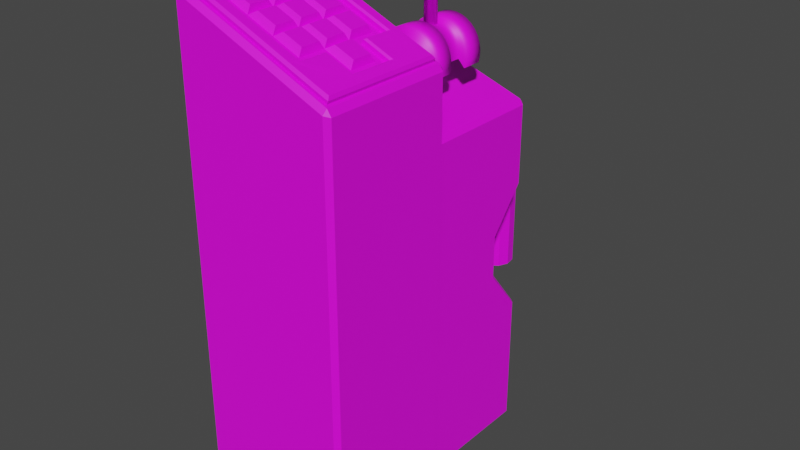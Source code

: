 # Source: key_pad.blend  (saved by Blender 2.93.20; exported with 4.5.12 LTS)
import bpy
from mathutils import Matrix  # noqa: F401  (used for matrix-valued properties, if any)

bpy.ops.wm.read_factory_settings(use_empty=True)
scene = bpy.context.scene
scene.name = 'Scene'

# ---- collections
col_collection = bpy.data.collections.new('Collection'); scene.collection.children.link(col_collection)

# ---- images (referenced by path relative to the original .blend; pixels are not part of the script)
import os
ASSET_DIR = os.environ.get("B2B_ASSET_DIR", "")  # directory of the original .blend (textures are referenced by path, not embedded)
HERE = os.path.dirname(os.path.abspath(__file__))  # packed textures are extracted next to this script under _unpacked/

def load_image(name, relpath, width, height, colorspace="sRGB"):
    """Load a texture the original file referenced (path relative to the .blend, or extracted next to this script)."""
    p = next((c for c in (os.path.join(HERE, relpath), os.path.join(ASSET_DIR, relpath)) if relpath and os.path.exists(c)), "")
    if p:
        img = bpy.data.images.load(p, check_existing=True)
        img.name = name
    else:  # same state as the original file: an image datablock whose file is absent (Cycles renders it pink)
        img = bpy.data.images.new(name, width, height)
        img.source = "FILE"
        img.filepath = "//" + (relpath or name)
    img.colorspace_settings.name = colorspace
    return img
img_checker_1024_jpg = load_image('Checker_1024.jpg', 'Checker_1024.jpg', 1024, 1024, 'sRGB')

# ---- materials (node trees are filled in below, after node groups)
mat_material_001 = bpy.data.materials.new('Material.001')
mat_material_001.use_transparent_shadow = False

# ---- material node trees
mat_material_001.use_nodes = True; mat_material_001.node_tree.nodes.clear()
_N = mat_material_001.node_tree.nodes; _L = mat_material_001.node_tree.links
n0 = _N.new('ShaderNodeBsdfPrincipled'); n0.name = 'Principled BSDF'; n0.location = (10, 300)
n0.distribution = 'GGX'
n0.subsurface_method = 'BURLEY'
n0.inputs[3].default_value = 1.45
n0.inputs[27].default_value = (0.0, 0.0, 0.0, 1.0)
n0.inputs[28].default_value = 1.0
n1 = _N.new('ShaderNodeOutputMaterial'); n1.name = 'Material Output'; n1.location = (300, 300)
n2 = _N.new('ShaderNodeTexImage'); n2.name = 'Image Texture'; n2.location = (-280, 270)
n2.image = img_checker_1024_jpg
_L.new(n0.outputs[0], n1.inputs[0])
_L.new(n2.outputs[0], n0.inputs[0])
n1.is_active_output = True

# ---- world
world_world = bpy.data.worlds.new('World'); scene.world = world_world
world_world.use_nodes = True; world_world.node_tree.nodes.clear()
_N = world_world.node_tree.nodes; _L = world_world.node_tree.links
n0 = _N.new('ShaderNodeOutputWorld'); n0.name = 'World Output'; n0.location = (300, 300)
n1 = _N.new('ShaderNodeBackground'); n1.name = 'Background'; n1.location = (10, 300)
n1.inputs[0].default_value = (0.05088, 0.05088, 0.05088, 1.0)
_L.new(n1.outputs[0], n0.inputs[0])
n0.is_active_output = True
world_world.color = (0.05088, 0.05088, 0.05088)
world_world.use_sun_shadow = False
world_world.sun_shadow_jitter_overblur = 0.0

# ---- meshes
me_cube_002 = bpy.data.meshes.new('Cube.002')
me_cube_002.from_pydata([(-0.1746, -0.1474, 1.205), (-0.1746, 0.1474, 1.205), (0.1746, -0.1474, 1.057), (0.1746, 0.1474, 1.057), (-0.1907, 0.09888, 0.008153), (-0.1907, -0.09888, 0.008153), (-0.1746, -0.09888, 1.205), (-0.1746, -0.03296, 1.205), (-0.1746, 0.03296, 1.205), (-0.1746, 0.09888, 1.205), (0.1907, -0.09888, 0.008153), (0.1907, 0.09888, 0.008153), (0.1746, 0.09888, 1.057), (0.1746, 0.03296, 1.057), (0.1746, -0.03296, 1.057), (0.1746, -0.09888, 1.057), (0.1271, 0.198, 0.04138), (0.08225, 0.1648, 0.008153), (-4.122e-09, 0.1648, 0.008153), (-0.08303, 0.1648, 0.008153), (-0.1271, 0.1648, 0.008153), (-0.1271, 0.1474, 1.185), (-0.06355, 0.1474, 1.158), (4.122e-09, 0.1474, 1.131), (0.06355, 0.1474, 1.104), (0.1271, 0.1474, 1.077), (-0.1271, -0.1648, 0.008153), (0.1271, -0.1648, 0.008153), (0.1271, -0.1474, 1.077), (0.06355, -0.1474, 1.104), (-6.053e-10, -0.1474, 1.131), (-0.06355, -0.1474, 1.158), (-0.1271, -0.1474, 1.185), (-0.1271, 0.09888, 1.185), (-0.06355, 0.1163, 1.158), (4.122e-09, 0.1163, 1.131), (0.07961, 0.1163, 1.097), (-0.1271, 0.03296, 1.185), (-0.06355, 0.03296, 1.158), (4.122e-09, 0.03296, 1.131), (0.07961, 0.0504, 1.097), (0.1271, 0.03296, 1.077), (-0.1271, -0.03296, 1.185), (-0.06355, -0.03296, 1.158), (4.122e-09, -0.03296, 1.131), (0.07961, -0.0504, 1.097), (0.1271, -0.03296, 1.077), (-0.1271, -0.09888, 1.185), (-0.06355, -0.1163, 1.158), (6.053e-10, -0.1163, 1.131), (0.07961, -0.1163, 1.097), (0.06096, -0.04328, 1.121), (0.01641, -0.04328, 1.14), (0.01641, -0.08856, 1.14), (0.06096, -0.08856, 1.121), (-0.002592, -0.04328, 1.148), (-0.04714, -0.04328, 1.167), (-0.04714, -0.08856, 1.167), (-0.002592, -0.08856, 1.148), (-0.06614, -0.04328, 1.175), (-0.1107, -0.04328, 1.194), (-0.1107, -0.08856, 1.194), (-0.06614, -0.08856, 1.175), (0.1245, 0.02264, 1.094), (0.07996, 0.02264, 1.113), (0.07996, -0.02264, 1.113), (0.1245, -0.02264, 1.094), (0.06096, 0.02264, 1.121), (0.01641, 0.02264, 1.14), (0.01641, -0.02264, 1.14), (0.06096, -0.02264, 1.121), (-0.002592, 0.02264, 1.148), (-0.04714, 0.02264, 1.167), (-0.04714, -0.02264, 1.167), (-0.002592, -0.02264, 1.148), (-0.06614, 0.02264, 1.175), (-0.1107, 0.02264, 1.194), (-0.1107, -0.02264, 1.194), (-0.06614, -0.02264, 1.175), (0.06096, 0.08856, 1.121), (0.01641, 0.08856, 1.14), (0.01641, 0.04328, 1.14), (0.06096, 0.04328, 1.121), (-0.002592, 0.08856, 1.148), (-0.04714, 0.08856, 1.167), (-0.04714, 0.04328, 1.167), (-0.002592, 0.04328, 1.148), (-0.06614, 0.08856, 1.175), (-0.1107, 0.08856, 1.194), (-0.1107, 0.04328, 1.194), (-0.06614, 0.04328, 1.175), (-0.1432, 0.1163, 1.191), (-0.06355, 0.09888, 1.158), (4.122e-09, 0.09888, 1.131), (0.06355, 0.09888, 1.104), (0.06355, 0.03296, 1.104), (0.1432, 0.0504, 1.07), (0.06355, -0.03296, 1.104), (0.1432, -0.0504, 1.07), (-0.1432, -0.1163, 1.191), (-0.06355, -0.09888, 1.158), (4.122e-09, -0.09888, 1.131), (0.06355, -0.09888, 1.104), (-0.1432, -0.03296, 1.191), (-0.1432, 0.03296, 1.191), (0.1324, 0.09888, 1.089), (0.1324, -0.09888, 1.089), (0.1468, 0.0504, 1.079), (0.1524, 0.05468, 1.081), (0.1524, -0.05468, 1.081), (0.1468, -0.0504, 1.079), (-0.1418, 0.1206, 1.206), (-0.1395, 0.1163, 1.2), (0.08323, 0.1163, 1.106), (0.08884, 0.1206, 1.108), (-0.1395, 0.03296, 1.2), (-0.1418, 0.03296, 1.206), (-0.1395, -0.03296, 1.2), (-0.1418, -0.03296, 1.206), (-0.1395, -0.1163, 1.2), (-0.1418, -0.1206, 1.206), (0.08884, -0.1206, 1.108), (0.08323, -0.1163, 1.106), (0.003617, 0.1163, 1.139), (0.005287, 0.1206, 1.143), (-0.05994, 0.1163, 1.166), (-0.05826, 0.1206, 1.17), (0.005287, -0.1206, 1.143), (0.003617, -0.1163, 1.139), (-0.05826, -0.1206, 1.17), (-0.05994, -0.1163, 1.166), (0.08884, 0.05468, 1.108), (0.08323, 0.0504, 1.106), (0.08323, -0.0504, 1.106), (0.08884, -0.05468, 1.108), (0.1743, 0.09888, 1.072), (0.1775, 0.09888, 1.064), (0.1743, 0.03739, 1.072), (0.1775, 0.03296, 1.064), (0.1743, -0.03739, 1.072), (0.1775, -0.03296, 1.064), (0.1775, -0.09888, 1.064), (0.1743, -0.09888, 1.072), (-0.1717, 0.09888, 1.212), (-0.1637, 0.1033, 1.215), (-0.1637, 0.03296, 1.215), (-0.1717, 0.03296, 1.212), (-0.1637, -0.03296, 1.215), (-0.1717, -0.03296, 1.212), (-0.1637, -0.1033, 1.215), (-0.1717, -0.09888, 1.212), (0.13, 0.1474, 1.084), (0.1324, 0.1413, 1.089), (0.07339, 0.1413, 1.114), (0.06646, 0.1474, 1.111), (0.005287, 0.1413, 1.143), (0.002912, 0.1474, 1.138), (-0.05826, 0.1413, 1.17), (-0.06064, 0.1474, 1.165), (-0.1264, 0.1413, 1.199), (-0.1242, 0.1474, 1.192), (0.1324, -0.1413, 1.089), (0.13, -0.1474, 1.084), (0.07339, -0.1413, 1.114), (0.06646, -0.1474, 1.111), (0.005287, -0.1413, 1.143), (0.002912, -0.1474, 1.138), (-0.05826, -0.1413, 1.17), (-0.06064, -0.1474, 1.165), (-0.1242, -0.1474, 1.192), (-0.1264, -0.1413, 1.199), (-0.1637, 0.1413, 1.215), (-0.1717, 0.1474, 1.212), (0.1743, 0.1413, 1.072), (0.1775, 0.1474, 1.064), (0.1743, -0.1413, 1.072), (0.1775, -0.1474, 1.064), (-0.1637, -0.1413, 1.215), (-0.1717, -0.1474, 1.212), (-0.1799, -0.1648, 0.008153), (-0.1907, -0.1541, 0.008153), (-0.1907, 0.1541, 0.008153), (-0.1799, 0.1648, 0.008153), (0.1907, -0.1541, 0.008153), (0.1799, -0.1648, 0.008153), (0.1799, 0.1648, 0.008153), (0.1907, 0.1541, 0.008153), (-0.1907, 0.09888, 1.201), (-0.1808, 0.09888, 1.207), (-0.1808, 0.1541, 1.207), (-0.1799, 0.1648, 1.195), (-0.1907, 0.1541, 1.201), (0.1271, 0.1648, 1.065), (0.1271, 0.1541, 1.077), (0.1808, 0.1541, 1.054), (0.1907, 0.1541, 1.039), (0.1799, 0.1648, 1.043), (0.1907, -0.09888, 1.039), (0.1808, -0.09888, 1.054), (0.1808, -0.1541, 1.054), (0.1799, -0.1648, 1.043), (0.1907, -0.1541, 1.039), (-0.1271, -0.1648, 1.173), (-0.1271, -0.1541, 1.185), (-0.1907, -0.1541, 1.201), (-0.1799, -0.1648, 1.195), (-0.1808, -0.1541, 1.207), (-0.1808, -0.09888, 1.207), (-0.1907, -0.09888, 1.201), (-0.1808, -0.03296, 1.207), (-0.1907, -0.03296, 1.201), (-0.1808, 0.03296, 1.207), (-0.1907, 0.03296, 1.201), (0.1808, 0.09888, 1.054), (0.1907, 0.09888, 1.039), (0.1808, 0.03296, 1.054), (0.1907, 0.03296, 1.039), (0.1808, -0.03296, 1.054), (0.1907, -0.03296, 1.039), (-0.1271, 0.1541, 1.185), (-0.1271, 0.1648, 1.173), (-0.06355, 0.1541, 1.158), (-0.06355, 0.1648, 1.146), (4.122e-09, 0.1541, 1.131), (3.919e-09, 0.1648, 1.119), (0.06355, 0.1541, 1.104), (0.06355, 0.1648, 1.092), (0.1271, -0.1541, 1.077), (0.1271, -0.1648, 1.065), (0.06355, -0.1541, 1.104), (0.06355, -0.1648, 1.092), (-1.958e-09, -0.1541, 1.131), (-3.919e-09, -0.1648, 1.119), (-0.06355, -0.1541, 1.158), (-0.06355, -0.1648, 1.146), (-0.1799, -0.1648, 0.9598), (-0.1907, -0.1541, 0.9642), (-0.1799, 0.1648, 0.9598), (-0.1907, 0.1541, 0.9642), (0.1907, 0.1541, 0.8347), (0.1799, 0.1648, 0.8376), (0.1799, -0.1648, 0.8376), (0.1907, -0.1541, 0.8347), (0.06355, 0.1648, 0.8772), (-0.06355, 0.1648, 0.9203), (2.324e-09, 0.1648, 0.8987), (-0.1799, 0.1648, 0.7505), (0.1907, 0.1541, 0.6484), (-0.1271, 0.1648, 0.7369), (-0.1907, 0.1541, 0.7539), (0.1799, 0.1648, 0.6507), (0.1271, 0.198, 0.6643), (-0.0603, 0.3682, 0.6817), (-0.004189, 0.3682, 0.6707), (0.05761, 0.3682, 0.6575), (-0.1907, -0.1541, 0.375), (-0.1799, 0.1648, 0.3616), (0.1907, 0.1541, 0.3253), (0.1799, -0.1648, 0.3264), (-0.1271, 0.1648, 0.3548), (-0.0603, 0.3682, 0.3729), (0.002161, 0.3682, 0.3665), (-0.1799, -0.1648, 0.3733), (-0.1907, 0.1541, 0.3633), (0.1799, 0.1648, 0.3264), (0.1907, -0.1541, 0.3253), (0.1271, 0.198, 0.3333), (0.05761, 0.3682, 0.3607), (-0.1907, 0.1541, 0.4956), (-0.1907, 0.1541, 0.6162), (0.1799, 0.1648, 0.4311), (0.1799, 0.1648, 0.5357), (0.1271, 0.198, 0.4402), (0.1271, 0.198, 0.5471), (-0.1799, 0.1648, 0.6134), (-0.1799, 0.1648, 0.4934), (0.1907, 0.1541, 0.5338), (0.1907, 0.1541, 0.4296), (-0.1271, 0.1648, 0.602), (-0.1271, 0.1648, 0.4842), (-0.002073, 0.3682, 0.5693), (4.394e-05, 0.3682, 0.4679), (0.05761, 0.3682, 0.4596), (0.05761, 0.3682, 0.5585), (-0.0603, 0.3682, 0.5788), (-0.0603, 0.3682, 0.4758), (-0.118, 0.1648, 0.9388), (-0.1271, 0.1648, 0.9323), (-0.1362, 0.1648, 0.945), (-0.1271, 0.1648, 0.9515), (0.1271, 0.198, 0.8127), (0.118, 0.1648, 0.8587), (0.1271, 0.1648, 0.8652), (0.1362, 0.1648, 0.8525), (0.1271, 0.4982, 0.04138), (-0.1271, 0.5322, 0.008153), (-0.1271, 0.5322, 0.9323), (-0.118, 0.5322, 0.9388), (-0.06355, 0.5322, 0.9203), (2.324e-09, 0.5322, 0.8987), (0.118, 0.5322, 0.8587), (0.1271, 0.4982, 0.8127), (0.06355, 0.5322, 0.8772), (-0.1271, 0.5322, 0.7369), (0.1271, 0.4982, 0.6762), (-0.1271, 0.5322, 0.3548), (0.1271, 0.4982, 0.3215), (0.06321, 0.5318, 0.3427), (0.08377, 0.5421, 0.3201), (0.0632, 0.5316, 0.6697), (0.08585, 0.5427, 0.6841), (-0.06336, 0.5318, 0.7021), (-0.08452, 0.5418, 0.7304), (0.002989, 0.5418, 0.7078), (-0.000243, 0.5317, 0.6859), (-0.06337, 0.5319, 0.359), (-0.08452, 0.5418, 0.3398), (-0.001323, 0.5418, 0.3289), (0.0001241, 0.5318, 0.3508), (0.1271, 0.4108, 0.4284), (0.1271, 0.4108, 0.559), (0.06287, 0.4445, 0.4522), (0.08448, 0.4542, 0.4493), (0.08448, 0.4553, 0.5581), (0.06287, 0.4446, 0.5606), (-0.1271, 0.5322, 0.602), (-0.1271, 0.5322, 0.4842), (-0.06337, 0.5319, 0.5877), (-0.08452, 0.5418, 0.5904), (-0.08452, 0.5418, 0.4749), (-0.06337, 0.5319, 0.4734), (0.08341, 0.5418, 0.008153), (-4.122e-09, 0.5418, 0.008153), (-0.0846, 0.5418, 0.008153), (-0.1175, 0.5418, 0.3535), (-0.1175, 0.5418, 0.008153), (0.1176, 0.5418, 0.6565), (0.1176, 0.5418, 0.8487), (0.06355, 0.5418, 0.867), (2.25e-09, 0.5418, 0.8886), (-0.06355, 0.5418, 0.9102), (-0.1175, 0.5418, 0.9285), (-0.1175, 0.5418, 0.7344), (0.1175, 0.4545, 0.5492), (0.07355, 0.5423, 0.6758), (0.07311, 0.4545, 0.5588), (-0.07315, 0.5418, 0.7157), (8.62e-10, 0.5418, 0.6968), (-0.1175, 0.5418, 0.4826), (-0.07315, 0.5418, 0.3497), (-0.07315, 0.5418, 0.4749), (0.1175, 0.5418, 0.008153), (0.1175, 0.5418, 0.332), (0.07289, 0.5417, 0.3339), (-1.719e-09, 0.5418, 0.3402), (0.1175, 0.4545, 0.4419), (0.07311, 0.4545, 0.4496), (-0.1175, 0.5418, 0.5999), (-0.07315, 0.5418, 0.5904), (0.1271, 0.1648, 0.5471), (0.1271, 0.1648, 0.6643), (0.1271, 0.1648, 0.008153), (0.1271, 0.1648, 0.3333), (0.1271, 0.1648, 0.4402), (0.1271, 0.1648, 0.846), (0.1271, 0.5314, 0.846), (0.1271, 0.5314, 0.654), (0.1271, 0.444, 0.5471), (0.1271, 0.5314, 0.3333), (0.1271, 0.5314, 0.008153), (0.1271, 0.444, 0.4402), (0.08568, 0.5427, 0.6707), (0.08385, 0.5419, 0.3335), (-0.08452, 0.5418, 0.3507), (0.1271, 0.5314, 0.6796), (0.1176, 0.5418, 0.6815)], [], [(241, 200, 228), (9, 1, 189, 188), (239, 195, 214), (248, 287, 296, 303), (197, 201, 242), (103, 104, 115, 117), (139, 109, 106, 142), (32, 31, 168, 169), (137, 108, 109, 139), (159, 171, 144, 111), (243, 291, 300, 302), (361, 185, 186, 11), (13, 14, 217, 215), (21, 22, 221, 219), (2, 28, 227, 199), (202, 205, 235), (7, 8, 211, 209), (12, 13, 215, 213), (1, 21, 219, 189), (20, 19, 18, 17, 361, 11, 10, 27, 26, 5, 4), (187, 191, 238), (91, 34, 125, 112), (135, 105, 108, 137), (51, 52, 53, 54), (55, 56, 57, 58), (59, 60, 61, 62), (129, 120, 170, 167), (63, 64, 65, 66), (67, 68, 69, 70), (71, 72, 73, 74), (75, 76, 77, 78), (25, 24, 154, 151), (8, 7, 148, 146), (79, 80, 81, 82), (83, 84, 85, 86), (87, 88, 89, 90), (127, 129, 167, 165), (7, 6, 150, 148), (116, 145, 147, 118), (121, 127, 165, 163), (173, 152, 105, 135), (118, 147, 149, 120), (30, 29, 164, 166), (6, 0, 178, 150), (120, 149, 177, 170), (106, 121, 163, 161), (236, 204, 208), (10, 183, 184, 27), (29, 30, 231, 229), (30, 31, 233, 231), (0, 6, 207, 206), (181, 182, 20, 4), (22, 23, 223, 221), (23, 24, 225, 223), (28, 29, 229, 227), (3, 12, 213, 194), (97, 44, 52, 51), (44, 101, 53, 52), (101, 102, 54, 53), (102, 97, 51, 54), (44, 43, 56, 55), (43, 100, 57, 56), (100, 101, 58, 57), (101, 44, 55, 58), (43, 42, 60, 59), (42, 47, 61, 60), (47, 100, 62, 61), (100, 43, 59, 62), (41, 95, 64, 63), (95, 97, 65, 64), (97, 46, 66, 65), (46, 41, 63, 66), (95, 39, 68, 67), (39, 44, 69, 68), (44, 97, 70, 69), (97, 95, 67, 70), (39, 38, 72, 71), (38, 43, 73, 72), (43, 44, 74, 73), (44, 39, 71, 74), (38, 37, 76, 75), (37, 42, 77, 76), (42, 43, 78, 77), (43, 38, 75, 78), (94, 93, 80, 79), (93, 39, 81, 80), (39, 95, 82, 81), (95, 94, 79, 82), (93, 92, 84, 83), (92, 38, 85, 84), (38, 39, 86, 85), (39, 93, 83, 86), (92, 33, 88, 87), (33, 37, 89, 88), (37, 38, 90, 89), (38, 92, 87, 90), (8, 9, 188, 211), (24, 25, 193, 225), (14, 15, 198, 217), (31, 32, 203, 233), (6, 7, 209, 207), (15, 2, 199, 198), (25, 3, 194, 193), (286, 244, 298, 297), (244, 222, 224, 245), (245, 224, 226, 243), (360, 364, 293, 240, 250), (32, 0, 206, 203), (34, 91, 33, 92), (35, 34, 92, 93), (36, 35, 93, 94), (96, 40, 95, 41), (45, 98, 46, 97), (99, 48, 100, 47), (48, 49, 101, 100), (49, 50, 102, 101), (50, 45, 97, 102), (103, 99, 47, 42), (98, 96, 41, 46), (104, 103, 42, 37), (40, 36, 94, 95), (91, 104, 37, 33), (0, 32, 169, 178), (21, 1, 172, 160), (9, 8, 146, 143), (99, 103, 117, 119), (48, 99, 119, 130), (109, 134, 121, 106), (104, 91, 112, 115), (96, 98, 110, 107), (105, 114, 131, 108), (98, 45, 133, 110), (13, 12, 136, 138), (155, 157, 126, 124), (35, 36, 113, 123), (34, 35, 123, 125), (36, 40, 132, 113), (2, 15, 141, 176), (31, 30, 166, 168), (45, 50, 122, 133), (49, 48, 130, 128), (29, 28, 162, 164), (142, 106, 161, 175), (14, 13, 138, 140), (28, 2, 176, 162), (15, 14, 140, 141), (157, 159, 111, 126), (111, 144, 145, 116), (152, 153, 114, 105), (22, 21, 160, 158), (24, 23, 156, 154), (153, 155, 124, 114), (1, 9, 143, 172), (23, 22, 158, 156), (3, 25, 151, 174), (50, 49, 128, 122), (112, 125, 126, 111), (125, 123, 124, 126), (123, 113, 114, 124), (132, 107, 108, 131), (134, 109, 110, 133), (120, 129, 130, 119), (129, 127, 128, 130), (127, 121, 122, 128), (133, 122, 121, 134), (118, 120, 119, 117), (107, 110, 109, 108), (116, 118, 117, 115), (113, 132, 131, 114), (111, 116, 115, 112), (40, 96, 107, 132), (144, 171, 172, 143), (152, 173, 174, 151), (142, 175, 176, 141), (170, 177, 178, 169), (177, 149, 150, 178), (149, 147, 148, 150), (147, 145, 146, 148), (145, 144, 143, 146), (173, 135, 136, 174), (135, 137, 138, 136), (137, 139, 140, 138), (139, 142, 141, 140), (171, 159, 160, 172), (159, 157, 158, 160), (157, 155, 156, 158), (155, 153, 154, 156), (153, 152, 151, 154), (175, 161, 162, 176), (161, 163, 164, 162), (163, 165, 166, 164), (165, 167, 168, 166), (167, 170, 169, 168), (12, 3, 174, 136), (189, 190, 191), (194, 195, 196), (199, 200, 201), (204, 205, 206), (235, 205, 204, 236), (188, 189, 191, 187), (256, 182, 181, 263), (193, 194, 196, 192), (257, 186, 185, 264), (198, 199, 201, 197), (258, 184, 183, 265), (203, 206, 205, 202), (206, 207, 208, 204), (207, 209, 210, 208), (209, 211, 212, 210), (211, 188, 187, 212), (194, 213, 214, 195), (213, 215, 216, 214), (215, 217, 218, 216), (217, 198, 197, 218), (189, 219, 220, 190), (219, 221, 222, 220), (221, 223, 224, 222), (223, 225, 226, 224), (225, 193, 192, 226), (199, 227, 228, 200), (227, 229, 230, 228), (229, 231, 232, 230), (231, 233, 234, 232), (233, 203, 202, 234), (5, 26, 179, 180), (200, 241, 242, 201), (195, 239, 240, 196), (190, 237, 238, 191), (237, 190, 220, 289, 288), (18, 19, 333, 332), (245, 243, 302, 299), (293, 292, 192, 196, 240), (243, 226, 192, 292, 291), (278, 248, 303, 325), (337, 375, 310, 338), (244, 245, 299, 298), (341, 340, 312, 342), (322, 355, 352, 372), (290, 251, 304, 301), (312, 340, 339, 313), (17, 18, 332, 331), (246, 237, 288, 287, 248), (329, 348, 357, 328), (251, 273, 320, 304), (284, 252, 253, 280), (280, 253, 254, 283), (259, 279, 326, 305), (274, 246, 248, 278), (359, 360, 250, 271), (361, 17, 331, 351, 369), (239, 247, 250, 240), (237, 246, 249, 238), (179, 262, 255, 180), (180, 255, 5), (4, 263, 181), (26, 262, 179), (361, 362, 264, 185), (10, 265, 183), (182, 256, 259, 20), (186, 257, 11), (184, 258, 27), (266, 16, 294, 306), (261, 267, 307, 318), (260, 261, 318, 315), (20, 259, 305, 295), (19, 20, 295, 335, 333), (317, 332, 333, 316), (277, 257, 264, 270), (275, 256, 263, 268), (254, 253, 314, 309), (252, 284, 327, 311), (253, 252, 311, 314), (328, 357, 342, 312), (267, 282, 321, 307), (285, 260, 315, 330), (283, 254, 309, 324), (279, 278, 325, 326), (246, 274, 269, 249), (274, 275, 268, 269), (247, 276, 271, 250), (276, 277, 270, 271), (241, 258, 265, 242), (282, 283, 324, 321), (262, 235, 236, 255), (258, 241, 228, 230, 232, 234, 202, 235, 262, 26, 27), (277, 276, 247, 239, 214, 216, 218, 197, 242, 265, 10, 11, 257), (255, 236, 208, 210, 212, 187, 238, 249, 269, 268, 263, 4, 5), (362, 363, 270, 264), (363, 359, 271, 270), (256, 275, 279, 259), (275, 274, 278, 279), (272, 266, 306, 319), (273, 272, 319, 320), (261, 281, 282, 267), (281, 280, 283, 282), (260, 285, 281, 261), (285, 284, 280, 281), (323, 343, 355, 322), (284, 285, 330, 327), (353, 372, 308, 317, 354), (286, 287, 288, 289), (364, 291, 292, 293), (341, 296, 297), (300, 365, 337), (300, 291, 364, 365), (334, 335, 295, 305), (336, 375, 374, 366), (302, 300, 337, 338), (299, 302, 338, 339), (298, 299, 339, 340), (297, 298, 340, 341), (296, 287, 286, 297), (341, 342, 303, 296), (343, 336, 366, 367), (324, 309, 344, 345), (346, 347, 314, 311), (347, 344, 309, 314), (348, 334, 305, 326), (330, 315, 349, 350), (351, 352, 368, 369), (318, 307, 353, 354), (315, 318, 354, 349), (352, 355, 370, 368), (355, 343, 367, 370), (307, 321, 356, 353), (321, 324, 345, 356), (342, 357, 325, 303), (357, 348, 326, 325), (311, 327, 358, 346), (327, 330, 350, 358), (286, 289, 220, 222, 244), (313, 339, 338, 310), (313, 310, 371, 344, 347), (374, 304, 366), (312, 313, 347, 346), (322, 372, 353, 356), (323, 322, 356, 345), (328, 312, 346, 358), (329, 328, 358, 350), (316, 373, 349, 354, 317), (308, 331, 332, 317), (273, 251, 360, 359), (16, 266, 362, 361), (266, 272, 363, 362), (272, 273, 359, 363), (290, 301, 365, 364), (301, 304, 374, 365), (306, 294, 369, 368), (319, 306, 368, 370), (320, 319, 370, 367), (251, 290, 364, 360), (294, 16, 361, 369), (371, 336, 343, 323), (344, 371, 323, 345), (372, 352, 351, 331, 308), (334, 373, 316, 333, 335), (373, 334, 348, 329), (349, 373, 329, 350), (310, 375, 336, 371), (374, 375, 337, 365), (366, 304, 320, 367)])
_uv = me_cube_002.uv_layers.new(name='UVMap')
_uv.uv.foreach_set('vector', [0.2397, 0.5569, 0.1738, 0.5531, 0.1676, 0.5357, 0.1288, 0.3482, 0.1297, 0.3326, 0.132, 0.3306, 0.131, 0.3483, 0.2347, 0.6608, 0.169, 0.657, 0.17, 0.6393, 0.9998, 0.2345, 0.9998, 0.2974, 0.8817, 0.2974, 0.8817, 0.2345, 0.1737, 0.5758, 0.1747, 0.5581, 0.2404, 0.5619, 0.6733, 0.761, 0.6945, 0.761, 0.6945, 0.7639, 0.6733, 0.7639, 0.1595, 0.5948, 0.1521, 0.5888, 0.146, 0.5742, 0.1606, 0.575, 0.05841, 0.5503, 0.08058, 0.5516, 0.08044, 0.554, 0.05827, 0.5527, 0.1581, 0.6188, 0.1501, 0.6239, 0.1521, 0.5888, 0.1595, 0.5948, 0.05127, 0.6461, 0.03825, 0.6453, 0.03896, 0.6331, 0.04627, 0.6391, 0.9998, 0.3627, 0.9998, 0.3812, 0.8817, 0.3812, 0.8817, 0.3627, 0.6211, 0.3554, 0.638, 0.3564, 0.6413, 0.36, 0.6403, 0.3777, 0.1633, 0.6177, 0.1645, 0.5965, 0.1667, 0.5966, 0.1655, 0.6178, 0.1131, 0.3316, 0.09097, 0.3303, 0.09109, 0.3282, 0.1133, 0.3295, 0.00243, 0.4202, 0.01899, 0.4212, 0.01887, 0.4233, 0.0001509, 0.4222, 0.1377, 0.4521, 0.1315, 0.4347, 0.2072, 0.4391, 0.1263, 0.3905, 0.1276, 0.3693, 0.1297, 0.3695, 0.1285, 0.3906, 0.1621, 0.6388, 0.1633, 0.6177, 0.1655, 0.6178, 0.1642, 0.639, 0.1297, 0.3326, 0.1131, 0.3316, 0.1133, 0.3295, 0.132, 0.3306, 0.5394, 0.3507, 0.5536, 0.3515, 0.5803, 0.353, 0.6067, 0.3546, 0.6211, 0.3554, 0.6403, 0.3777, 0.6366, 0.4413, 0.6149, 0.4613, 0.5333, 0.4565, 0.5141, 0.4342, 0.5178, 0.3707, 0.1348, 0.3485, 0.1358, 0.3308, 0.2118, 0.3352, 0.7214, 0.761, 0.7214, 0.7331, 0.7243, 0.7331, 0.7243, 0.761, 0.1569, 0.6385, 0.1423, 0.6377, 0.1501, 0.6239, 0.1581, 0.6188, 0.7735, 0.7148, 0.7735, 0.7304, 0.7589, 0.7304, 0.7589, 0.7148, 0.7735, 0.742, 0.7735, 0.7576, 0.7589, 0.7576, 0.7589, 0.742, 0.7735, 0.7693, 0.7735, 0.7848, 0.7589, 0.7848, 0.7589, 0.7693, 0.07989, 0.5634, 0.05075, 0.5617, 0.05652, 0.5553, 0.08028, 0.5567, 0.747, 0.6616, 0.747, 0.6772, 0.7324, 0.6772, 0.7324, 0.6616, 0.747, 0.6888, 0.747, 0.7044, 0.7324, 0.7044, 0.7324, 0.6888, 0.747, 0.7161, 0.747, 0.7316, 0.7324, 0.7316, 0.7324, 0.7161, 0.747, 0.7433, 0.747, 0.7589, 0.7324, 0.7589, 0.7324, 0.7433, 0.1412, 0.6565, 0.1191, 0.6552, 0.1192, 0.6528, 0.1414, 0.6541, 0.0351, 0.6102, 0.03633, 0.5891, 0.03873, 0.5892, 0.0375, 0.6104, 0.7855, 0.758, 0.7855, 0.7425, 0.8, 0.7425, 0.8, 0.758, 0.7855, 0.7308, 0.7855, 0.7152, 0.8, 0.7152, 0.8, 0.7308, 0.7324, 0.7868, 0.7324, 0.7713, 0.747, 0.7713, 0.747, 0.7868, 0.1021, 0.5646, 0.07989, 0.5634, 0.08028, 0.5567, 0.1024, 0.558, 0.03633, 0.5891, 0.03755, 0.5679, 0.03995, 0.568, 0.03873, 0.5892, 0.0479, 0.611, 0.04027, 0.6105, 0.04149, 0.5894, 0.04912, 0.5898, 0.1312, 0.5663, 0.1021, 0.5646, 0.1024, 0.558, 0.1262, 0.5594, 0.1561, 0.6521, 0.1415, 0.6513, 0.1423, 0.6377, 0.1569, 0.6385, 0.04912, 0.5898, 0.04149, 0.5894, 0.0428, 0.5668, 0.05075, 0.5617, 0.1027, 0.5528, 0.1249, 0.5541, 0.1248, 0.5565, 0.1026, 0.5552, 0.03755, 0.5679, 0.03845, 0.5523, 0.04085, 0.5525, 0.03995, 0.568, 0.05075, 0.5617, 0.0428, 0.5668, 0.0435, 0.5546, 0.05652, 0.5553, 0.146, 0.5742, 0.1312, 0.5663, 0.1262, 0.5594, 0.1468, 0.5606, 0.206, 0.4341, 0.1301, 0.4297, 0.1311, 0.412, 0.6366, 0.4413, 0.6356, 0.459, 0.6319, 0.4622, 0.6149, 0.4613, 0.04116, 0.4224, 0.06333, 0.4237, 0.0632, 0.4259, 0.04104, 0.4246, 0.06333, 0.4237, 0.08549, 0.425, 0.08537, 0.4272, 0.0632, 0.4259, 0.1242, 0.4272, 0.1251, 0.4117, 0.1273, 0.4118, 0.1263, 0.4295, 0.5188, 0.3529, 0.5225, 0.3497, 0.5394, 0.3507, 0.5178, 0.3707, 0.09097, 0.3303, 0.0688, 0.3291, 0.06893, 0.3269, 0.09109, 0.3282, 0.0688, 0.3291, 0.04664, 0.3278, 0.04676, 0.3256, 0.06893, 0.3269, 0.01899, 0.4212, 0.04116, 0.4224, 0.04104, 0.4246, 0.01887, 0.4233, 0.1612, 0.6544, 0.1621, 0.6388, 0.1642, 0.639, 0.1632, 0.6567, 0.7793, 0.7119, 0.7793, 0.7341, 0.7735, 0.7304, 0.7735, 0.7148, 0.7768, 0.7364, 0.7556, 0.7364, 0.7589, 0.7304, 0.7735, 0.7304, 0.7531, 0.7341, 0.7531, 0.7119, 0.7589, 0.7148, 0.7589, 0.7304, 0.7556, 0.7092, 0.7768, 0.7092, 0.7735, 0.7148, 0.7589, 0.7148, 0.7793, 0.7391, 0.7793, 0.7613, 0.7735, 0.7576, 0.7735, 0.742, 0.7768, 0.7636, 0.7556, 0.7636, 0.7589, 0.7576, 0.7735, 0.7576, 0.7531, 0.7613, 0.7531, 0.7391, 0.7589, 0.742, 0.7589, 0.7576, 0.7556, 0.7364, 0.7768, 0.7364, 0.7735, 0.742, 0.7589, 0.742, 0.7793, 0.7663, 0.7793, 0.7885, 0.7735, 0.7848, 0.7735, 0.7693, 0.7768, 0.7909, 0.7556, 0.7909, 0.7589, 0.7848, 0.7735, 0.7848, 0.7531, 0.7885, 0.7531, 0.7663, 0.7589, 0.7693, 0.7589, 0.7848, 0.7556, 0.7636, 0.7768, 0.7636, 0.7735, 0.7693, 0.7589, 0.7693, 0.7528, 0.6587, 0.7528, 0.6809, 0.747, 0.6772, 0.747, 0.6616, 0.7503, 0.6832, 0.7291, 0.6832, 0.7324, 0.6772, 0.747, 0.6772, 0.7266, 0.6809, 0.7266, 0.6587, 0.7324, 0.6616, 0.7324, 0.6772, 0.7291, 0.656, 0.7503, 0.656, 0.747, 0.6616, 0.7324, 0.6616, 0.7528, 0.6859, 0.7528, 0.7081, 0.747, 0.7044, 0.747, 0.6888, 0.7503, 0.7105, 0.7291, 0.7105, 0.7324, 0.7044, 0.747, 0.7044, 0.7266, 0.7081, 0.7266, 0.6859, 0.7324, 0.6888, 0.7324, 0.7044, 0.7291, 0.6832, 0.7503, 0.6832, 0.747, 0.6888, 0.7324, 0.6888, 0.7528, 0.7131, 0.7528, 0.7353, 0.747, 0.7316, 0.747, 0.7161, 0.7503, 0.7377, 0.7291, 0.7377, 0.7324, 0.7316, 0.747, 0.7316, 0.7266, 0.7353, 0.7266, 0.7131, 0.7324, 0.7161, 0.7324, 0.7316, 0.7291, 0.7105, 0.7503, 0.7105, 0.747, 0.7161, 0.7324, 0.7161, 0.7528, 0.7404, 0.7528, 0.7626, 0.747, 0.7589, 0.747, 0.7433, 0.7503, 0.7649, 0.7291, 0.7649, 0.7324, 0.7589, 0.747, 0.7589, 0.7266, 0.7626, 0.7266, 0.7404, 0.7324, 0.7433, 0.7324, 0.7589, 0.7291, 0.7377, 0.7503, 0.7377, 0.747, 0.7433, 0.7324, 0.7433, 0.7796, 0.761, 0.7796, 0.7388, 0.7855, 0.7425, 0.7855, 0.758, 0.7821, 0.7364, 0.8034, 0.7364, 0.8, 0.7425, 0.7855, 0.7425, 0.8059, 0.7388, 0.8059, 0.761, 0.8, 0.758, 0.8, 0.7425, 0.8034, 0.7636, 0.7821, 0.7636, 0.7855, 0.758, 0.8, 0.758, 0.7796, 0.7337, 0.7796, 0.7115, 0.7855, 0.7152, 0.7855, 0.7308, 0.7821, 0.7092, 0.8034, 0.7092, 0.8, 0.7152, 0.7855, 0.7152, 0.8059, 0.7115, 0.8059, 0.7337, 0.8, 0.7308, 0.8, 0.7152, 0.8034, 0.7364, 0.7821, 0.7364, 0.7855, 0.7308, 0.8, 0.7308, 0.7266, 0.7898, 0.7266, 0.7676, 0.7324, 0.7713, 0.7324, 0.7868, 0.7291, 0.7652, 0.7503, 0.7652, 0.747, 0.7713, 0.7324, 0.7713, 0.7528, 0.7676, 0.7528, 0.7898, 0.747, 0.7868, 0.747, 0.7713, 0.7503, 0.7925, 0.7291, 0.7925, 0.7324, 0.7868, 0.747, 0.7868, 0.1276, 0.3693, 0.1288, 0.3482, 0.131, 0.3483, 0.1297, 0.3695, 0.04664, 0.3278, 0.02447, 0.3265, 0.0246, 0.3243, 0.04676, 0.3256, 0.1645, 0.5965, 0.1658, 0.5753, 0.1679, 0.5754, 0.1667, 0.5966, 0.08549, 0.425, 0.1077, 0.4263, 0.1075, 0.4284, 0.08537, 0.4272, 0.1251, 0.4117, 0.1263, 0.3905, 0.1285, 0.3906, 0.1273, 0.4118, 0.1658, 0.5753, 0.1667, 0.5598, 0.1689, 0.5577, 0.1679, 0.5754, 0.02447, 0.3265, 0.007909, 0.3255, 0.005879, 0.3233, 0.0246, 0.3243, 0.9998, 0.301, 0.9998, 0.3195, 0.8817, 0.3195, 0.8817, 0.301, 0.2024, 0.7423, 0.1299, 0.7381, 0.1397, 0.7182, 0.2105, 0.7223, 0.2105, 0.7223, 0.1397, 0.7182, 0.1495, 0.6983, 0.2186, 0.7023, 0.2881, 0.6858, 0.2298, 0.6824, 0.2279, 0.6794, 0.2334, 0.6656, 0.2935, 0.6691, 0.1077, 0.4263, 0.1242, 0.4272, 0.1263, 0.4295, 0.1075, 0.4284, 0.7214, 0.7331, 0.7214, 0.761, 0.7157, 0.7553, 0.7157, 0.7331, 0.7214, 0.7109, 0.7214, 0.7331, 0.7157, 0.7331, 0.7157, 0.7109, 0.7214, 0.6831, 0.7214, 0.7109, 0.7157, 0.7109, 0.7157, 0.6887, 0.7001, 0.6609, 0.7001, 0.6831, 0.6945, 0.6887, 0.6945, 0.6665, 0.6677, 0.6831, 0.6677, 0.6609, 0.6733, 0.6665, 0.6733, 0.6887, 0.6465, 0.761, 0.6465, 0.7331, 0.6521, 0.7331, 0.6521, 0.7553, 0.6465, 0.7331, 0.6465, 0.7109, 0.6521, 0.7109, 0.6521, 0.7331, 0.6465, 0.7109, 0.6465, 0.6831, 0.6521, 0.6887, 0.6521, 0.7109, 0.6465, 0.6831, 0.6677, 0.6831, 0.6733, 0.6887, 0.6521, 0.6887, 0.6733, 0.761, 0.6465, 0.761, 0.6521, 0.7553, 0.6733, 0.7553, 0.6677, 0.6609, 0.7001, 0.6609, 0.6945, 0.6665, 0.6733, 0.6665, 0.6945, 0.761, 0.6733, 0.761, 0.6733, 0.7553, 0.6945, 0.7553, 0.7001, 0.6831, 0.7214, 0.6831, 0.7157, 0.6887, 0.6945, 0.6887, 0.7214, 0.761, 0.6945, 0.761, 0.6945, 0.7553, 0.7157, 0.7553, 0.04185, 0.5493, 0.05841, 0.5503, 0.05827, 0.5527, 0.04171, 0.5517, 0.05256, 0.6513, 0.036, 0.6504, 0.03614, 0.648, 0.0527, 0.6489, 0.03388, 0.6314, 0.0351, 0.6102, 0.0375, 0.6104, 0.03628, 0.6316, 0.6465, 0.761, 0.6733, 0.761, 0.6733, 0.7639, 0.6465, 0.7639, 0.6465, 0.7331, 0.6465, 0.761, 0.6435, 0.761, 0.6435, 0.7331, 0.1521, 0.5888, 0.13, 0.5875, 0.1312, 0.5663, 0.146, 0.5742, 0.6945, 0.761, 0.7214, 0.761, 0.7214, 0.7639, 0.6945, 0.7639, 0.7001, 0.6609, 0.6677, 0.6609, 0.6677, 0.6579, 0.7001, 0.6579, 0.1423, 0.6377, 0.1267, 0.6438, 0.1279, 0.6226, 0.1501, 0.6239, 0.6677, 0.6609, 0.6677, 0.6831, 0.6647, 0.6831, 0.6647, 0.6609, 0.1633, 0.6177, 0.1621, 0.6388, 0.1597, 0.6387, 0.1609, 0.6175, 0.09719, 0.6487, 0.07503, 0.6475, 0.07541, 0.6408, 0.09758, 0.6421, 0.7214, 0.7109, 0.7214, 0.6831, 0.7243, 0.6831, 0.7243, 0.7109, 0.7214, 0.7331, 0.7214, 0.7109, 0.7243, 0.7109, 0.7243, 0.7331, 0.7214, 0.6831, 0.7001, 0.6831, 0.7001, 0.6801, 0.7214, 0.6801, 0.1667, 0.5598, 0.1658, 0.5753, 0.1634, 0.5752, 0.1643, 0.5596, 0.08058, 0.5516, 0.1027, 0.5528, 0.1026, 0.5552, 0.08044, 0.554, 0.6677, 0.6831, 0.6465, 0.6831, 0.6465, 0.6801, 0.6677, 0.6801, 0.6465, 0.7109, 0.6465, 0.7331, 0.6435, 0.7331, 0.6435, 0.7109, 0.1249, 0.5541, 0.1471, 0.5554, 0.1469, 0.5578, 0.1248, 0.5565, 0.1606, 0.575, 0.146, 0.5742, 0.1468, 0.5606, 0.1614, 0.5614, 0.1645, 0.5965, 0.1633, 0.6177, 0.1609, 0.6175, 0.1621, 0.5964, 0.1471, 0.5554, 0.1636, 0.5564, 0.1635, 0.5588, 0.1469, 0.5578, 0.1658, 0.5753, 0.1645, 0.5965, 0.1621, 0.5964, 0.1634, 0.5752, 0.07503, 0.6475, 0.05127, 0.6461, 0.04627, 0.6391, 0.07541, 0.6408, 0.04627, 0.6391, 0.03896, 0.6331, 0.04027, 0.6105, 0.0479, 0.611, 0.1415, 0.6513, 0.1209, 0.6501, 0.1267, 0.6438, 0.1423, 0.6377, 0.07473, 0.6526, 0.05256, 0.6513, 0.0527, 0.6489, 0.07487, 0.6502, 0.1191, 0.6552, 0.0969, 0.6539, 0.09703, 0.6515, 0.1192, 0.6528, 0.1209, 0.6501, 0.09719, 0.6487, 0.09758, 0.6421, 0.1267, 0.6438, 0.03298, 0.647, 0.03388, 0.6314, 0.03628, 0.6316, 0.03537, 0.6471, 0.0969, 0.6539, 0.07473, 0.6526, 0.07487, 0.6502, 0.09703, 0.6515, 0.1578, 0.6574, 0.1412, 0.6565, 0.1414, 0.6541, 0.1579, 0.655, 0.6465, 0.6831, 0.6465, 0.7109, 0.6435, 0.7109, 0.6435, 0.6831, 0.7243, 0.761, 0.7243, 0.7331, 0.7263, 0.7331, 0.7263, 0.7623, 0.7243, 0.7331, 0.7243, 0.7109, 0.7263, 0.7109, 0.7263, 0.7331, 0.7243, 0.7109, 0.7243, 0.6831, 0.7263, 0.6817, 0.7263, 0.7109, 0.7031, 0.6831, 0.7031, 0.6609, 0.7051, 0.6595, 0.7051, 0.6817, 0.6628, 0.6817, 0.6628, 0.6595, 0.6647, 0.6609, 0.6647, 0.6831, 0.6416, 0.7623, 0.6416, 0.7331, 0.6435, 0.7331, 0.6435, 0.761, 0.6416, 0.7331, 0.6416, 0.7109, 0.6435, 0.7109, 0.6435, 0.7331, 0.6416, 0.7109, 0.6416, 0.6817, 0.6435, 0.6831, 0.6435, 0.7109, 0.6677, 0.6801, 0.6465, 0.6801, 0.6451, 0.6782, 0.6663, 0.6782, 0.6733, 0.7659, 0.6451, 0.7659, 0.6465, 0.7639, 0.6733, 0.7639, 0.7001, 0.6579, 0.6677, 0.6579, 0.6663, 0.656, 0.7015, 0.656, 0.6945, 0.7659, 0.6733, 0.7659, 0.6733, 0.7639, 0.6945, 0.7639, 0.7214, 0.6801, 0.7001, 0.6801, 0.7015, 0.6782, 0.7227, 0.6782, 0.7227, 0.7659, 0.6945, 0.7659, 0.6945, 0.7639, 0.7214, 0.7639, 0.7001, 0.6831, 0.7001, 0.6609, 0.7031, 0.6609, 0.7031, 0.6831, 0.03896, 0.6331, 0.03825, 0.6453, 0.03537, 0.6471, 0.03628, 0.6316, 0.1415, 0.6513, 0.1561, 0.6521, 0.1579, 0.655, 0.1414, 0.6541, 0.1606, 0.575, 0.1614, 0.5614, 0.1643, 0.5596, 0.1634, 0.5752, 0.05652, 0.5553, 0.0435, 0.5546, 0.04171, 0.5517, 0.05827, 0.5527, 0.0435, 0.5546, 0.0428, 0.5668, 0.03995, 0.568, 0.04085, 0.5525, 0.0428, 0.5668, 0.04149, 0.5894, 0.03873, 0.5892, 0.03995, 0.568, 0.04149, 0.5894, 0.04027, 0.6105, 0.0375, 0.6104, 0.03873, 0.5892, 0.04027, 0.6105, 0.03896, 0.6331, 0.03628, 0.6316, 0.0375, 0.6104, 0.1561, 0.6521, 0.1569, 0.6385, 0.1597, 0.6387, 0.1588, 0.6543, 0.1569, 0.6385, 0.1581, 0.6188, 0.1609, 0.6175, 0.1597, 0.6387, 0.1581, 0.6188, 0.1595, 0.5948, 0.1621, 0.5964, 0.1609, 0.6175, 0.1595, 0.5948, 0.1606, 0.575, 0.1634, 0.5752, 0.1621, 0.5964, 0.03825, 0.6453, 0.05127, 0.6461, 0.0527, 0.6489, 0.03614, 0.648, 0.05127, 0.6461, 0.07503, 0.6475, 0.07487, 0.6502, 0.0527, 0.6489, 0.07503, 0.6475, 0.09719, 0.6487, 0.09703, 0.6515, 0.07487, 0.6502, 0.09719, 0.6487, 0.1209, 0.6501, 0.1192, 0.6528, 0.09703, 0.6515, 0.1209, 0.6501, 0.1415, 0.6513, 0.1414, 0.6541, 0.1192, 0.6528, 0.1614, 0.5614, 0.1468, 0.5606, 0.1469, 0.5578, 0.1635, 0.5588, 0.1468, 0.5606, 0.1262, 0.5594, 0.1248, 0.5565, 0.1469, 0.5578, 0.1262, 0.5594, 0.1024, 0.558, 0.1026, 0.5552, 0.1248, 0.5565, 0.1024, 0.558, 0.08028, 0.5567, 0.08044, 0.554, 0.1026, 0.5552, 0.08028, 0.5567, 0.05652, 0.5553, 0.05827, 0.5527, 0.08044, 0.554, 0.1621, 0.6388, 0.1612, 0.6544, 0.1588, 0.6543, 0.1597, 0.6387, 0.1071, 0.7766, 0.1119, 0.7746, 0.1098, 0.7793, 0.1635, 0.6588, 0.169, 0.657, 0.1675, 0.6618, 0.1695, 0.5556, 0.1738, 0.5531, 0.1747, 0.5581, 0.1301, 0.4297, 0.1315, 0.4347, 0.1271, 0.4321, 0.2072, 0.4391, 0.1315, 0.4347, 0.1301, 0.4297, 0.206, 0.4341, 0.131, 0.3483, 0.132, 0.3306, 0.1358, 0.3308, 0.1348, 0.3485, 0.3796, 0.79, 0.4932, 0.7966, 0.4929, 0.8015, 0.3788, 0.7949, 0.1543, 0.6775, 0.1626, 0.6607, 0.1675, 0.6618, 0.1593, 0.6784, 0.3983, 0.6703, 0.5001, 0.6762, 0.4998, 0.6811, 0.3976, 0.6751, 0.1679, 0.5754, 0.1689, 0.5577, 0.1747, 0.5581, 0.1737, 0.5758, 0.4039, 0.5664, 0.5061, 0.5723, 0.5058, 0.5772, 0.404, 0.5713, 0.1326, 0.4524, 0.1263, 0.4347, 0.1315, 0.4347, 0.1377, 0.4521, 0.1263, 0.4295, 0.1273, 0.4118, 0.1311, 0.412, 0.1301, 0.4297, 0.1273, 0.4118, 0.1285, 0.3906, 0.1323, 0.3908, 0.1311, 0.412, 0.1285, 0.3906, 0.1297, 0.3695, 0.1335, 0.3697, 0.1323, 0.3908, 0.1297, 0.3695, 0.131, 0.3483, 0.1348, 0.3485, 0.1335, 0.3697, 0.1632, 0.6567, 0.1642, 0.639, 0.17, 0.6393, 0.169, 0.657, 0.1642, 0.639, 0.1655, 0.6178, 0.1712, 0.6181, 0.17, 0.6393, 0.1655, 0.6178, 0.1667, 0.5966, 0.1724, 0.5969, 0.1712, 0.6181, 0.1667, 0.5966, 0.1679, 0.5754, 0.1737, 0.5758, 0.1724, 0.5969, 0.1067, 0.774, 0.115, 0.7572, 0.12, 0.758, 0.1119, 0.7746, 0.115, 0.7572, 0.1248, 0.7372, 0.1299, 0.7381, 0.12, 0.758, 0.1248, 0.7372, 0.1347, 0.7173, 0.1397, 0.7182, 0.1299, 0.7381, 0.1347, 0.7173, 0.1445, 0.6974, 0.1495, 0.6983, 0.1397, 0.7182, 0.1445, 0.6974, 0.1543, 0.6775, 0.1593, 0.6784, 0.1495, 0.6983, 0.1688, 0.5537, 0.1625, 0.536, 0.1676, 0.5357, 0.1738, 0.5531, 0.1625, 0.536, 0.155, 0.5151, 0.1601, 0.5148, 0.1676, 0.5357, 0.155, 0.5151, 0.1476, 0.4942, 0.1527, 0.4939, 0.1601, 0.5148, 0.1476, 0.4942, 0.1401, 0.4733, 0.1452, 0.473, 0.1527, 0.4939, 0.1401, 0.4733, 0.1326, 0.4524, 0.1377, 0.4521, 0.1452, 0.473, 0.5141, 0.4342, 0.5333, 0.4565, 0.5163, 0.4555, 0.5131, 0.4519, 0.1738, 0.5531, 0.2397, 0.5569, 0.2404, 0.5619, 0.1747, 0.5581, 0.169, 0.657, 0.2347, 0.6608, 0.2334, 0.6656, 0.1675, 0.6618, 0.1119, 0.7746, 0.1875, 0.7789, 0.1858, 0.7837, 0.1098, 0.7793, 0.1875, 0.7789, 0.1119, 0.7746, 0.12, 0.758, 0.1912, 0.7621, 0.1931, 0.7652, 0.5803, 0.353, 0.5536, 0.3515, 0.5601, 0.2304, 0.5873, 0.232, 0.9998, 0.3411, 0.9998, 0.3627, 0.8817, 0.3627, 0.8817, 0.3411, 0.2279, 0.6794, 0.2236, 0.6821, 0.1593, 0.6784, 0.1675, 0.6618, 0.2334, 0.6656, 0.2186, 0.7023, 0.1495, 0.6983, 0.1593, 0.6784, 0.2236, 0.6821, 0.2255, 0.6851, 0.9998, 0.1912, 0.9998, 0.2345, 0.8817, 0.2345, 0.8817, 0.1912, 0.8773, 0.3821, 0.8264, 0.3994, 0.8239, 0.3895, 0.8773, 0.3637, 0.9998, 0.3195, 0.9998, 0.3411, 0.8817, 0.3411, 0.8817, 0.3195, 0.8773, 0.3022, 0.8773, 0.3205, 0.8204, 0.3327, 0.8182, 0.3223, 0.6234, 0.08245, 0.634, 0.08509, 0.631, 0.1301, 0.6202, 0.1291, 0.9892, 0.3969, 0.9892, 0.4446, 0.8926, 0.4408, 0.8926, 0.3969, 0.8204, 0.3327, 0.8773, 0.3205, 0.8773, 0.3421, 0.8225, 0.3618, 0.6067, 0.3546, 0.5803, 0.353, 0.5873, 0.232, 0.614, 0.2335, 0.2547, 0.7828, 0.1875, 0.7789, 0.1931, 0.7652, 0.1973, 0.7625, 0.2601, 0.7661, 0.8667, 0.1503, 0.8773, 0.1527, 0.8773, 0.1905, 0.8667, 0.1874, 0.9892, 0.4446, 0.9892, 0.4823, 0.9207, 0.4785, 0.8926, 0.4408, 0.7281, 0.3575, 0.76, 0.3484, 0.7615, 0.3668, 0.7303, 0.3763, 0.7303, 0.3763, 0.7615, 0.3668, 0.7629, 0.387, 0.7323, 0.3958, 0.9998, 0.1116, 0.9998, 0.1533, 0.8817, 0.1533, 0.8817, 0.1116, 0.2988, 0.7854, 0.2547, 0.7828, 0.2601, 0.7661, 0.3034, 0.7686, 0.3258, 0.688, 0.2881, 0.6858, 0.2935, 0.6691, 0.3304, 0.6712, 0.6211, 0.3554, 0.6067, 0.3546, 0.614, 0.2335, 0.625, 0.2341, 0.6279, 0.2377, 0.2347, 0.6608, 0.2945, 0.6643, 0.2935, 0.6691, 0.2334, 0.6656, 0.1875, 0.7789, 0.2547, 0.7828, 0.2534, 0.7876, 0.1858, 0.7837, 0.5128, 0.4568, 0.3955, 0.45, 0.3953, 0.4451, 0.5131, 0.4519, 0.5131, 0.4519, 0.3953, 0.4451, 0.5141, 0.4342, 0.5178, 0.3707, 0.4048, 0.3463, 0.5188, 0.3529, 0.5118, 0.4737, 0.3955, 0.45, 0.5128, 0.4568, 0.4989, 0.698, 0.3944, 0.692, 0.3976, 0.6751, 0.4998, 0.6811, 0.5048, 0.5949, 0.404, 0.5713, 0.5058, 0.5772, 0.4932, 0.7966, 0.3796, 0.79, 0.3828, 0.7732, 0.4941, 0.7797, 0.5001, 0.6762, 0.3983, 0.6703, 0.5011, 0.6585, 0.5061, 0.5723, 0.4039, 0.5664, 0.5071, 0.5554, 0.9892, 0.5511, 0.9892, 0.645, 0.8926, 0.645, 0.8926, 0.5549, 0.7738, 0.656, 0.7917, 0.656, 0.7942, 0.7089, 0.7737, 0.7089, 0.7536, 0.656, 0.7738, 0.656, 0.7737, 0.7089, 0.7531, 0.7089, 0.9998, 0.0001532, 0.9998, 0.1116, 0.8817, 0.1116, 0.8817, 0.0001511, 0.5536, 0.3515, 0.5394, 0.3507, 0.5463, 0.2327, 0.5495, 0.2298, 0.5601, 0.2304, 0.5928, 0.1289, 0.5873, 0.232, 0.5601, 0.2304, 0.5663, 0.1239, 0.3648, 0.6683, 0.3983, 0.6703, 0.3976, 0.6751, 0.364, 0.6732, 0.3373, 0.7876, 0.3796, 0.79, 0.3788, 0.7949, 0.3363, 0.7924, 0.7629, 0.387, 0.7615, 0.3668, 0.8142, 0.3631, 0.8155, 0.3841, 0.76, 0.3484, 0.7281, 0.3575, 0.7165, 0.306, 0.752, 0.296, 0.7615, 0.3668, 0.76, 0.3484, 0.8127, 0.3422, 0.8142, 0.3631, 0.8667, 0.1874, 0.8773, 0.1905, 0.8773, 0.2337, 0.8667, 0.2325, 0.671, 0.4132, 0.7016, 0.4045, 0.7061, 0.4288, 0.6798, 0.4655, 0.6963, 0.3665, 0.6644, 0.3756, 0.6457, 0.3261, 0.6811, 0.3161, 0.7323, 0.3958, 0.7629, 0.387, 0.7811, 0.4365, 0.7396, 0.4193, 0.9998, 0.1533, 0.9998, 0.1912, 0.8817, 0.1912, 0.8817, 0.1533, 0.2547, 0.7828, 0.2988, 0.7854, 0.2976, 0.7902, 0.2534, 0.7876, 0.2988, 0.7854, 0.3373, 0.7876, 0.3363, 0.7924, 0.2976, 0.7902, 0.2945, 0.6643, 0.3313, 0.6664, 0.3304, 0.6712, 0.2935, 0.6691, 0.3313, 0.6664, 0.3648, 0.6683, 0.364, 0.6732, 0.3304, 0.6712, 0.2397, 0.5569, 0.4039, 0.5664, 0.404, 0.5713, 0.2404, 0.5619, 0.7016, 0.4045, 0.7323, 0.3958, 0.7396, 0.4193, 0.7061, 0.4288, 0.3955, 0.45, 0.2072, 0.4391, 0.206, 0.4341, 0.3953, 0.4451, 0.4039, 0.5664, 0.2397, 0.5569, 0.1676, 0.5357, 0.1601, 0.5148, 0.1527, 0.4939, 0.1452, 0.473, 0.1377, 0.4521, 0.2072, 0.4391, 0.3955, 0.45, 0.5118, 0.4737, 0.5071, 0.5554, 0.3648, 0.6683, 0.3313, 0.6664, 0.2945, 0.6643, 0.2347, 0.6608, 0.17, 0.6393, 0.1712, 0.6181, 0.1724, 0.5969, 0.1737, 0.5758, 0.2404, 0.5619, 0.404, 0.5713, 0.5048, 0.5949, 0.5011, 0.6585, 0.3983, 0.6703, 0.3953, 0.4451, 0.206, 0.4341, 0.1311, 0.412, 0.1323, 0.3908, 0.1335, 0.3697, 0.1348, 0.3485, 0.2118, 0.3352, 0.2793, 0.3391, 0.3235, 0.3416, 0.3623, 0.3439, 0.4048, 0.3463, 0.5178, 0.3707, 0.5141, 0.4342, 0.3944, 0.692, 0.3601, 0.69, 0.364, 0.6732, 0.3976, 0.6751, 0.3601, 0.69, 0.3258, 0.688, 0.3304, 0.6712, 0.364, 0.6732, 0.3796, 0.79, 0.3373, 0.7876, 0.3412, 0.7708, 0.3828, 0.7732, 0.3373, 0.7876, 0.2988, 0.7854, 0.3034, 0.7686, 0.3412, 0.7708, 0.9892, 0.5167, 0.9892, 0.5511, 0.8926, 0.5549, 0.9207, 0.5205, 0.9892, 0.4823, 0.9892, 0.5167, 0.9207, 0.5205, 0.9207, 0.4785, 0.6679, 0.3955, 0.6991, 0.3859, 0.7016, 0.4045, 0.671, 0.4132, 0.6991, 0.3859, 0.7303, 0.3763, 0.7323, 0.3958, 0.7016, 0.4045, 0.6644, 0.3756, 0.6963, 0.3665, 0.6991, 0.3859, 0.6679, 0.3955, 0.6963, 0.3665, 0.7281, 0.3575, 0.7303, 0.3763, 0.6991, 0.3859, 0.6242, 0.04742, 0.6347, 0.05054, 0.634, 0.08509, 0.6234, 0.08245, 0.7281, 0.3575, 0.6963, 0.3665, 0.6811, 0.3161, 0.7165, 0.306, 0.6167, 0.1287, 0.6202, 0.1291, 0.62, 0.1334, 0.5928, 0.1289, 0.5934, 0.1253, 0.1954, 0.7594, 0.1973, 0.7625, 0.1931, 0.7652, 0.1912, 0.7621, 0.2298, 0.6824, 0.2255, 0.6851, 0.2236, 0.6821, 0.2279, 0.6794, 0.8773, 0.3022, 0.8794, 0.2982, 0.8817, 0.301, 0.8817, 0.3812, 0.8799, 0.3859, 0.8773, 0.3821, 0.8817, 0.3812, 0.9998, 0.3812, 0.9998, 0.3862, 0.8819, 0.3862, 0.8773, 0.1112, 0.8773, 0.0001509, 0.8817, 0.0001511, 0.8817, 0.1116, 0.8188, 0.402, 0.8264, 0.3994, 0.8273, 0.4039, 0.8195, 0.4066, 0.8817, 0.3627, 0.8817, 0.3812, 0.8773, 0.3821, 0.8773, 0.3637, 0.8817, 0.3411, 0.8817, 0.3627, 0.8773, 0.3637, 0.8773, 0.3421, 0.8817, 0.3195, 0.8817, 0.3411, 0.8773, 0.3421, 0.8773, 0.3205, 0.8817, 0.301, 0.8817, 0.3195, 0.8773, 0.3205, 0.8773, 0.3022, 0.8817, 0.2974, 0.9998, 0.2974, 0.9998, 0.301, 0.8817, 0.301, 0.8773, 0.3022, 0.8182, 0.3223, 0.8175, 0.3179, 0.8771, 0.2977, 0.6347, 0.05054, 0.6378, 0.006085, 0.6413, 0.009061, 0.6383, 0.05343, 0.7396, 0.4193, 0.7811, 0.4365, 0.7831, 0.4413, 0.7394, 0.4239, 0.8171, 0.3377, 0.8188, 0.362, 0.8142, 0.3631, 0.8127, 0.3422, 0.8188, 0.362, 0.8201, 0.3866, 0.8155, 0.3841, 0.8142, 0.3631, 0.8773, 0.1527, 0.8773, 0.1112, 0.8817, 0.1116, 0.8817, 0.1533, 0.6811, 0.3161, 0.6457, 0.3261, 0.6416, 0.3226, 0.6804, 0.3116, 0.8774, 0.6557, 0.8774, 0.5515, 0.8819, 0.5511, 0.8819, 0.6557, 0.5939, 0.1206, 0.614, 0.1242, 0.6167, 0.1287, 0.5934, 0.1253, 0.5736, 0.1168, 0.5939, 0.1206, 0.5934, 0.1253, 0.5701, 0.1209, 0.631, 0.1301, 0.634, 0.08509, 0.6383, 0.0837, 0.635, 0.128, 0.634, 0.08509, 0.6347, 0.05054, 0.6393, 0.05131, 0.6385, 0.08573, 0.6798, 0.4655, 0.7061, 0.4288, 0.7076, 0.4332, 0.6799, 0.4707, 0.7061, 0.4288, 0.7396, 0.4193, 0.7403, 0.4238, 0.7065, 0.4335, 0.8773, 0.2337, 0.8773, 0.1905, 0.8817, 0.1912, 0.8817, 0.2345, 0.8773, 0.1905, 0.8773, 0.1527, 0.8817, 0.1533, 0.8817, 0.1912, 0.752, 0.296, 0.7165, 0.306, 0.7161, 0.3015, 0.755, 0.2904, 0.7165, 0.306, 0.6811, 0.3161, 0.6804, 0.3116, 0.7161, 0.3015, 0.1954, 0.7594, 0.1912, 0.7621, 0.12, 0.758, 0.1299, 0.7381, 0.2024, 0.7423, 0.8225, 0.3618, 0.8773, 0.3421, 0.8773, 0.3637, 0.8239, 0.3895, 0.8225, 0.3618, 0.8239, 0.3895, 0.8198, 0.3908, 0.8201, 0.3866, 0.8188, 0.362, 0.8819, 0.4397, 0.8926, 0.4408, 0.8819, 0.448, 0.8204, 0.3327, 0.8225, 0.3618, 0.8188, 0.362, 0.8171, 0.3377, 0.6234, 0.08245, 0.6202, 0.1291, 0.6167, 0.1287, 0.6197, 0.08222, 0.6242, 0.04742, 0.6234, 0.08245, 0.6197, 0.0823, 0.6205, 0.04713, 0.8667, 0.1874, 0.8667, 0.2325, 0.863, 0.2277, 0.863, 0.1874, 0.8667, 0.1503, 0.8667, 0.1874, 0.863, 0.1874, 0.863, 0.1503, 0.5663, 0.1239, 0.5665, 0.1204, 0.5701, 0.1209, 0.5934, 0.1253, 0.5928, 0.1289, 0.62, 0.1334, 0.614, 0.2335, 0.5873, 0.232, 0.5928, 0.1289, 0.9892, 0.4823, 0.9892, 0.4446, 0.9998, 0.4446, 0.9998, 0.4823, 0.9892, 0.645, 0.9892, 0.5511, 0.9998, 0.5511, 0.9998, 0.6557, 0.9892, 0.5511, 0.9892, 0.5167, 0.9998, 0.5167, 0.9998, 0.5511, 0.9892, 0.5167, 0.9892, 0.4823, 0.9998, 0.4823, 0.9998, 0.5167, 0.9892, 0.3969, 0.8926, 0.3969, 0.8819, 0.3862, 0.9998, 0.3862, 0.8926, 0.3969, 0.8926, 0.4408, 0.8819, 0.4397, 0.8819, 0.3862, 0.8926, 0.5549, 0.8926, 0.645, 0.8819, 0.6557, 0.8819, 0.5511, 0.9207, 0.5205, 0.8926, 0.5549, 0.8819, 0.5511, 0.91, 0.5167, 0.9207, 0.4785, 0.9207, 0.5205, 0.91, 0.5167, 0.91, 0.4823, 0.9892, 0.4446, 0.9892, 0.3969, 0.9998, 0.3862, 0.9998, 0.4446, 0.8926, 0.645, 0.9892, 0.645, 0.9998, 0.6557, 0.8819, 0.6557, 0.6274, 0.001619, 0.6378, 0.006085, 0.6347, 0.05054, 0.6242, 0.04742, 0.6235, 0.0001509, 0.6274, 0.001619, 0.6242, 0.04742, 0.6205, 0.04718, 0.6202, 0.1291, 0.631, 0.1301, 0.625, 0.2341, 0.614, 0.2335, 0.62, 0.1334, 0.5559, 0.1189, 0.5665, 0.1204, 0.5663, 0.1239, 0.5601, 0.2304, 0.5495, 0.2298, 0.8667, 0.1103, 0.8773, 0.1112, 0.8773, 0.1527, 0.8667, 0.1503, 0.863, 0.11, 0.8667, 0.1103, 0.8667, 0.1503, 0.863, 0.1503, 0.8239, 0.3895, 0.8264, 0.3994, 0.8188, 0.402, 0.8198, 0.3908, 0.8273, 0.4039, 0.8264, 0.3994, 0.8773, 0.3821, 0.8779, 0.3866, 0.8819, 0.448, 0.8926, 0.4408, 0.9207, 0.4785, 0.91, 0.4823])
me_cube_002.materials.append(mat_material_001)
me_cube_002.use_remesh_fix_poles = True
me_cube_002.use_remesh_preserve_attributes = False
me_cube_002.update()
me_cylinder = bpy.data.meshes.new('Cylinder')
me_cylinder.from_pydata([(-0.002795, 0.0765, 0.03849), (-0.002795, -0.07651, 0.03849), (0.01182, 0.0765, 0.03513), (0.01182, -0.07651, 0.03513), (0.0255, 0.0765, 0.02897), (0.0255, -0.07651, 0.02897), (0.03771, 0.0765, 0.02027), (0.03771, -0.07651, 0.02027), (0.04799, 0.0765, 0.009349), (0.04799, -0.07651, 0.009349), (0.05595, 0.0765, -0.003366), (0.05595, -0.07651, -0.003366), (0.06127, 0.0765, -0.01739), (0.06127, -0.07651, -0.01739), (0.06375, 0.0765, -0.03218), (0.06375, -0.07651, -0.03218), (0.0633, 0.0765, -0.04717), (0.0633, -0.07651, -0.04717), (0.05993, 0.0765, -0.06178), (0.05993, -0.07651, -0.06178), (-0.08509, 0.0765, -0.01298), (-0.08509, -0.07651, -0.01298), (-0.07894, 0.0765, 0.0006932), (-0.07894, -0.07651, 0.0006932), (-0.07023, 0.0765, 0.01291), (-0.07023, -0.07651, 0.01291), (-0.05931, 0.0765, 0.02319), (-0.05931, -0.07651, 0.02319), (-0.0466, 0.0765, 0.03114), (-0.0466, -0.07651, 0.03114), (-0.03258, 0.0765, 0.03646), (-0.03258, -0.07651, 0.03646), (-0.01779, 0.0765, 0.03894), (-0.01779, -0.07651, 0.03894), (-0.002795, 0.0255, 0.03849), (-0.002795, -0.0255, 0.03849), (0.01182, -0.0255, 0.03513), (0.01182, 0.0255, 0.03513), (0.0255, -0.0255, 0.02897), (0.0255, 0.0255, 0.02897), (0.03771, -0.0255, 0.02027), (0.03771, 0.0255, 0.02027), (0.04799, -0.0255, 0.009349), (0.04799, 0.0255, 0.009349), (0.05595, -0.0255, -0.003366), (0.05595, 0.0255, -0.003366), (0.06127, -0.0255, -0.01739), (0.06127, 0.0255, -0.01739), (0.06375, -0.0255, -0.03218), (0.06375, 0.0255, -0.03218), (0.0633, -0.0255, -0.04717), (0.0633, 0.0255, -0.04717), (0.05993, -0.0255, -0.06178), (0.05993, 0.0255, -0.06178), (-0.08509, -0.0255, -0.01298), (-0.08509, 0.0255, -0.01298), (-0.07894, -0.0255, 0.0006932), (-0.07894, 0.0255, 0.0006932), (-0.07023, -0.0255, 0.01291), (-0.07023, 0.0255, 0.01291), (-0.05931, -0.0255, 0.02319), (-0.05931, 0.0255, 0.02319), (-0.0466, -0.0255, 0.03114), (-0.0466, 0.0255, 0.03114), (-0.03258, -0.0255, 0.03646), (-0.03258, 0.0255, 0.03646), (-0.01779, -0.0255, 0.03894), (-0.01779, 0.0255, 0.03894), (-0.001529, 0.02467, 0.02988), (-0.001529, -0.02467, 0.02988), (0.009222, -0.02467, 0.0274), (0.009222, 0.02467, 0.0274), (0.01928, -0.02467, 0.02288), (0.01928, 0.02467, 0.02288), (0.02827, -0.02467, 0.01648), (0.02827, 0.02467, 0.01648), (0.03583, -0.02467, 0.008443), (0.03583, 0.02467, 0.008443), (0.04168, -0.02467, -0.0009104), (0.04168, 0.02467, -0.0009104), (0.04559, -0.02467, -0.01123), (0.04559, 0.02467, -0.01123), (0.04742, -0.02467, -0.02211), (0.04742, 0.02467, -0.02211), (0.04709, -0.02467, -0.03313), (0.04709, 0.02467, -0.03313), (0.04461, -0.02467, -0.04388), (0.04461, 0.02467, -0.04388), (-0.06207, -0.02467, -0.007986), (-0.06207, 0.02467, -0.007986), (-0.05754, -0.02467, 0.002076), (-0.05754, 0.02467, 0.002076), (-0.05114, -0.02467, 0.01106), (-0.05114, 0.02467, 0.01106), (-0.04311, -0.02467, 0.01862), (-0.04311, 0.02467, 0.01862), (-0.03375, -0.02467, 0.02447), (-0.03375, 0.02467, 0.02447), (-0.02344, -0.02467, 0.02839), (-0.02344, 0.02467, 0.02839), (-0.01256, -0.02467, 0.03021), (-0.01256, 0.02467, 0.03021)], [], [(35, 1, 3, 36), (36, 3, 5, 38), (38, 5, 7, 40), (40, 7, 9, 42), (42, 9, 11, 44), (44, 11, 13, 46), (46, 13, 15, 48), (48, 15, 17, 50), (50, 17, 19, 52), (54, 21, 23, 56), (56, 23, 25, 58), (58, 25, 27, 60), (60, 27, 29, 62), (62, 29, 31, 64), (3, 1, 33, 31, 29, 27, 25, 23, 21, 19, 17, 15, 13, 11, 9, 7, 5), (64, 31, 33, 66), (66, 33, 1, 35), (0, 2, 4, 6, 8, 10, 12, 14, 16, 18, 20, 22, 24, 26, 28, 30, 32), (32, 67, 34, 0), (100, 66, 35, 69), (30, 65, 67, 32), (98, 64, 66, 100), (28, 63, 65, 30), (96, 62, 64, 98), (26, 61, 63, 28), (94, 60, 62, 96), (24, 59, 61, 26), (92, 58, 60, 94), (22, 57, 59, 24), (90, 56, 58, 92), (20, 55, 57, 22), (88, 54, 56, 90), (16, 51, 53, 18), (84, 50, 52, 86), (14, 49, 51, 16), (82, 48, 50, 84), (12, 47, 49, 14), (80, 46, 48, 82), (10, 45, 47, 12), (78, 44, 46, 80), (8, 43, 45, 10), (76, 42, 44, 78), (6, 41, 43, 8), (74, 40, 42, 76), (4, 39, 41, 6), (72, 38, 40, 74), (2, 37, 39, 4), (70, 36, 38, 72), (0, 34, 37, 2), (69, 35, 36, 70), (34, 68, 71, 37), (68, 69, 70, 71), (37, 71, 73, 39), (71, 70, 72, 73), (39, 73, 75, 41), (73, 72, 74, 75), (41, 75, 77, 43), (75, 74, 76, 77), (43, 77, 79, 45), (77, 76, 78, 79), (45, 79, 81, 47), (79, 78, 80, 81), (47, 81, 83, 49), (81, 80, 82, 83), (49, 83, 85, 51), (83, 82, 84, 85), (51, 85, 87, 53), (85, 84, 86, 87), (55, 89, 91, 57), (89, 88, 90, 91), (57, 91, 93, 59), (91, 90, 92, 93), (59, 93, 95, 61), (93, 92, 94, 95), (61, 95, 97, 63), (95, 94, 96, 97), (63, 97, 99, 65), (97, 96, 98, 99), (65, 99, 101, 67), (99, 98, 100, 101), (67, 101, 68, 34), (101, 100, 69, 68)])
me_cylinder.polygons.foreach_set('use_smooth', [True] * 82)
_uv = me_cylinder.uv_layers.new(name='UVMap')
_uv.uv.foreach_set('vector', [0.255, 0.2885, 0.255, 0.3848, 0.2266, 0.3848, 0.2266, 0.2885, 0.2266, 0.2885, 0.2266, 0.3848, 0.1983, 0.3848, 0.1983, 0.2885, 0.1983, 0.2885, 0.1983, 0.3848, 0.17, 0.3848, 0.17, 0.2885, 0.17, 0.2885, 0.17, 0.3848, 0.1417, 0.3848, 0.1417, 0.2885, 0.1417, 0.2885, 0.1417, 0.3848, 0.1134, 0.3848, 0.1134, 0.2885, 0.1134, 0.2885, 0.1134, 0.3848, 0.08507, 0.3848, 0.08507, 0.2885, 0.08507, 0.2885, 0.08507, 0.3848, 0.05676, 0.3848, 0.05676, 0.2885, 0.05676, 0.2885, 0.05676, 0.3848, 0.02844, 0.3848, 0.02844, 0.2885, 0.02844, 0.2885, 0.02844, 0.3848, 0.0001281, 0.3848, 0.000128, 0.2885, 0.4532, 0.2885, 0.4532, 0.3848, 0.4249, 0.3848, 0.4249, 0.2885, 0.4249, 0.2885, 0.4249, 0.3848, 0.3965, 0.3848, 0.3965, 0.2885, 0.3965, 0.2885, 0.3965, 0.3848, 0.3682, 0.3848, 0.3682, 0.2885, 0.3682, 0.2885, 0.3682, 0.3848, 0.3399, 0.3848, 0.3399, 0.2885, 0.3399, 0.2885, 0.3399, 0.3848, 0.3116, 0.3848, 0.3116, 0.2885, 0.158, 0.5144, 0.158, 0.5427, 0.1525, 0.5705, 0.1417, 0.5966, 0.1259, 0.6202, 0.1059, 0.6402, 0.08237, 0.6559, 0.05621, 0.6667, 0.02844, 0.6723, 0.0001281, 0.3848, 0.02844, 0.3848, 0.05621, 0.3903, 0.08237, 0.4011, 0.1059, 0.4169, 0.1259, 0.4369, 0.1417, 0.4604, 0.1525, 0.4866, 0.3116, 0.2885, 0.3116, 0.3848, 0.2833, 0.3848, 0.2833, 0.2885, 0.2833, 0.2885, 0.2833, 0.3848, 0.255, 0.3848, 0.255, 0.2885, 0.6113, 0.1297, 0.6113, 0.158, 0.6058, 0.1858, 0.595, 0.212, 0.5792, 0.2355, 0.5592, 0.2555, 0.5357, 0.2713, 0.5095, 0.2821, 0.4817, 0.2876, 0.4534, 0.2876, 0.4817, 0.000128, 0.5095, 0.005652, 0.5357, 0.01649, 0.5592, 0.03222, 0.5792, 0.05224, 0.595, 0.07578, 0.6058, 0.1019, 0.7366, 0.2876, 0.7366, 0.3839, 0.7083, 0.3839, 0.7083, 0.2876, 0.1391, 0.1162, 0.1531, 0.1029, 0.1584, 0.1307, 0.143, 0.1366, 0.7649, 0.2876, 0.7649, 0.3839, 0.7366, 0.3839, 0.7366, 0.2876, 0.1312, 0.09689, 0.1424, 0.0767, 0.1531, 0.1029, 0.1391, 0.1162, 0.7932, 0.2876, 0.7932, 0.3839, 0.7649, 0.3839, 0.7649, 0.2876, 0.1198, 0.07949, 0.1269, 0.05305, 0.1424, 0.0767, 0.1312, 0.09689, 0.8215, 0.2876, 0.8215, 0.3839, 0.7932, 0.3839, 0.7932, 0.2876, 0.1052, 0.06465, 0.107, 0.03287, 0.1269, 0.05305, 0.1198, 0.07949, 0.8498, 0.2876, 0.8498, 0.3839, 0.8215, 0.3839, 0.8215, 0.2876, 0.08795, 0.05294, 0.08358, 0.01695, 0.107, 0.03287, 0.1052, 0.06465, 0.8782, 0.2876, 0.8782, 0.3839, 0.8498, 0.3839, 0.8498, 0.2876, 0.06878, 0.0448, 0.05751, 0.005892, 0.08358, 0.01695, 0.08795, 0.05294, 0.9065, 0.2876, 0.9065, 0.3839, 0.8782, 0.3839, 0.8782, 0.2876, 0.04839, 0.04056, 0.02979, 0.000128, 0.05751, 0.005892, 0.06878, 0.0448, 0.4817, 0.2876, 0.4817, 0.3839, 0.4534, 0.3839, 0.4534, 0.2876, 0.0474, 0.2527, 0.02844, 0.2885, 0.000128, 0.2885, 0.02657, 0.2527, 0.5101, 0.2876, 0.5101, 0.3839, 0.4817, 0.3839, 0.4817, 0.2876, 0.06783, 0.2486, 0.05622, 0.283, 0.02844, 0.2885, 0.0474, 0.2527, 0.5384, 0.2876, 0.5384, 0.3839, 0.5101, 0.3839, 0.5101, 0.2876, 0.08707, 0.2407, 0.08238, 0.2721, 0.05622, 0.283, 0.06783, 0.2486, 0.5667, 0.2876, 0.5667, 0.3839, 0.5384, 0.3839, 0.5384, 0.2876, 0.1044, 0.2291, 0.1059, 0.2564, 0.08238, 0.2721, 0.08707, 0.2407, 0.595, 0.2876, 0.595, 0.3839, 0.5667, 0.3839, 0.5667, 0.2876, 0.1192, 0.2144, 0.126, 0.2364, 0.1059, 0.2564, 0.1044, 0.2291, 0.6233, 0.2876, 0.6233, 0.3839, 0.595, 0.3839, 0.595, 0.2876, 0.1308, 0.1971, 0.1418, 0.2129, 0.126, 0.2364, 0.1192, 0.2144, 0.6516, 0.2876, 0.6516, 0.3839, 0.6233, 0.3839, 0.6233, 0.2876, 0.1388, 0.1779, 0.1527, 0.1868, 0.1418, 0.2129, 0.1308, 0.1971, 0.6799, 0.2876, 0.6799, 0.3839, 0.6516, 0.3839, 0.6516, 0.2876, 0.1429, 0.1575, 0.1583, 0.1591, 0.1527, 0.1868, 0.1388, 0.1779, 0.7083, 0.2876, 0.7083, 0.3839, 0.6799, 0.3839, 0.6799, 0.2876, 0.143, 0.1366, 0.1584, 0.1307, 0.1583, 0.1591, 0.1429, 0.1575, 0.6117, 0.5417, 0.5963, 0.5358, 0.5962, 0.5149, 0.6116, 0.5133, 0.9999, 0.1876, 0.9067, 0.1876, 0.9067, 0.1668, 0.9999, 0.1668, 0.6116, 0.5133, 0.5962, 0.5149, 0.5921, 0.4945, 0.606, 0.4856, 0.9999, 0.1668, 0.9067, 0.1668, 0.9067, 0.1459, 0.9999, 0.1459, 0.606, 0.4856, 0.5921, 0.4945, 0.5841, 0.4753, 0.5951, 0.4595, 0.9999, 0.1459, 0.9067, 0.1459, 0.9067, 0.1251, 0.9999, 0.1251, 0.5951, 0.4595, 0.5841, 0.4753, 0.5724, 0.458, 0.5793, 0.436, 0.9999, 0.1251, 0.9067, 0.1251, 0.9067, 0.1043, 0.9999, 0.1043, 0.5793, 0.436, 0.5724, 0.458, 0.5577, 0.4433, 0.5592, 0.416, 0.9999, 0.1043, 0.9067, 0.1043, 0.9067, 0.08344, 0.9999, 0.08344, 0.5592, 0.416, 0.5577, 0.4433, 0.5404, 0.4317, 0.5357, 0.4003, 0.9999, 0.08344, 0.9067, 0.08344, 0.9067, 0.06262, 0.9999, 0.06262, 0.5357, 0.4003, 0.5404, 0.4317, 0.5211, 0.4238, 0.5095, 0.3894, 0.9999, 0.06262, 0.9067, 0.06262, 0.9067, 0.04179, 0.9999, 0.04179, 0.5095, 0.3894, 0.5211, 0.4238, 0.5007, 0.4197, 0.4817, 0.3839, 0.9999, 0.04179, 0.9067, 0.04179, 0.9067, 0.02096, 0.9999, 0.02096, 0.4817, 0.3839, 0.5007, 0.4197, 0.4799, 0.4197, 0.4534, 0.3839, 0.9999, 0.02096, 0.9067, 0.02096, 0.9067, 0.000128, 0.9999, 0.000128, 0.4831, 0.6723, 0.5017, 0.6318, 0.5221, 0.6276, 0.5108, 0.6665, 0.9999, 0.3334, 0.9067, 0.3334, 0.9067, 0.3126, 0.9999, 0.3126, 0.5108, 0.6665, 0.5221, 0.6276, 0.5413, 0.6195, 0.5369, 0.6554, 0.9999, 0.3126, 0.9067, 0.3126, 0.9067, 0.2917, 0.9999, 0.2917, 0.5369, 0.6554, 0.5413, 0.6195, 0.5585, 0.6077, 0.5603, 0.6395, 0.9999, 0.2917, 0.9067, 0.2917, 0.9067, 0.2709, 0.9999, 0.2709, 0.5603, 0.6395, 0.5585, 0.6077, 0.5731, 0.5929, 0.5802, 0.6193, 0.9999, 0.2709, 0.9067, 0.2709, 0.9067, 0.2501, 0.9999, 0.2501, 0.5802, 0.6193, 0.5731, 0.5929, 0.5845, 0.5755, 0.5957, 0.5957, 0.9999, 0.2501, 0.9067, 0.2501, 0.9067, 0.2292, 0.9999, 0.2292, 0.5957, 0.5957, 0.5845, 0.5755, 0.5924, 0.5562, 0.6064, 0.5695, 0.9999, 0.2292, 0.9067, 0.2292, 0.9067, 0.2084, 0.9999, 0.2084, 0.6064, 0.5695, 0.5924, 0.5562, 0.5963, 0.5358, 0.6117, 0.5417, 0.9999, 0.2084, 0.9067, 0.2084, 0.9067, 0.1876, 0.9999, 0.1876])
me_cylinder.materials.append(mat_material_001)
me_cylinder.use_remesh_fix_poles = True
me_cylinder.use_remesh_preserve_attributes = False
me_cylinder.update()
me_cube_003 = bpy.data.meshes.new('Cube.003')
me_cube_003.from_pydata([(-0.005534, -0.0144, -0.09932), (-0.01521, -0.004729, -0.09932), (-0.01521, -0.0144, 0.04169), (-0.005534, -0.0144, 0.05136), (-0.01521, -0.004729, 0.05136), (-0.01521, 0.004729, -0.09932), (-0.005534, 0.0144, -0.09932), (-0.005534, 0.0144, 0.05136), (-0.01521, 0.0144, 0.04169), (-0.01521, 0.004729, 0.05136), (0.01521, -0.004729, -0.09932), (0.005534, -0.0144, -0.09932), (0.005534, -0.0144, 0.05136), (0.01521, -0.0144, 0.04169), (0.01521, -0.004729, 0.05136), (0.005534, 0.0144, -0.09932), (0.01521, 0.004729, -0.09932), (0.01521, 0.0144, 0.04169), (0.005534, 0.0144, 0.05136), (0.01521, 0.004729, 0.05136), (-0.005534, -0.0144, 0.02389), (-0.01521, -0.004729, 0.03356), (-0.01521, 0.004729, 0.03356), (-0.005534, 0.0144, 0.02389), (0.005534, 0.0144, 0.02389), (0.01521, 0.004729, 0.03356), (0.01521, -0.004729, 0.03356), (0.005534, -0.0144, 0.02389), (-0.01521, -0.06274, 0.03356), (-0.005534, -0.06274, 0.02389), (-0.005534, -0.06274, 0.05136), (-0.01521, -0.06274, 0.04169), (-0.01521, 0.06274, 0.04169), (-0.005534, 0.06274, 0.05136), (0.005534, 0.06274, 0.05136), (0.01521, 0.06274, 0.04169), (0.01521, -0.06274, 0.04169), (0.005534, -0.06274, 0.05136), (-0.005534, 0.06274, 0.02389), (-0.01521, 0.06274, 0.03356), (0.01521, 0.06274, 0.03356), (0.005534, 0.06274, 0.02389), (0.005534, -0.06274, 0.02389), (0.01521, -0.06274, 0.03356), (0.01521, -0.01429, 0.03356), (0.01521, 0.01311, 0.03356), (-0.01521, -0.01352, 0.03356), (-0.01521, 0.01315, 0.03356)], [], [(19, 18, 7, 9, 4, 3, 12, 14), (24, 23, 38, 41), (26, 13, 44), (42, 43, 36, 37, 30, 31, 28, 29), (11, 27, 20, 0), (12, 3, 30, 37), (2, 21, 46), (25, 17, 19, 14, 13, 26), (7, 18, 34, 33), (5, 6, 15, 16, 10, 11, 0, 1), (38, 39, 32, 33, 34, 35, 40, 41), (22, 8, 47), (20, 27, 42, 29), (21, 2, 4, 9, 8, 22), (17, 25, 45), (16, 25, 26, 10), (6, 23, 24, 15), (2, 3, 4), (7, 8, 9), (12, 13, 14), (17, 18, 19), (23, 6, 5, 22), (25, 16, 15, 24), (27, 11, 10, 26), (0, 20, 21, 1), (22, 47, 23), (40, 45, 24, 41), (26, 44, 27), (28, 46, 20, 29), (17, 35, 34, 18), (32, 8, 7, 33), (30, 3, 2, 31), (12, 37, 36, 13), (1, 21, 22, 5), (44, 13, 36, 43), (27, 44, 43, 42), (45, 40, 35, 17), (24, 45, 25), (20, 46, 21), (46, 28, 31, 2), (47, 8, 32, 39), (23, 47, 39, 38)])
me_cube_003.polygons.foreach_set('use_smooth', [True] * 42)
_uv = me_cube_003.uv_layers.new(name='UVMap')
_uv.uv.foreach_set('vector', [0.4528, 0.000156, 0.4986, 0.04588, 0.4986, 0.09819, 0.4528, 0.1439, 0.4081, 0.1439, 0.3624, 0.09819, 0.3624, 0.04588, 0.4081, 0.0001567, 0.8572, 0.3232, 0.8572, 0.3756, 0.6287, 0.3756, 0.6287, 0.3232, 0.5091, 0.699, 0.5549, 0.6606, 0.5543, 0.699, 0.7833, 0.7636, 0.829, 0.7179, 0.8674, 0.7179, 0.9132, 0.7636, 0.9132, 0.8159, 0.8674, 0.8617, 0.829, 0.8617, 0.7833, 0.8159, 0.2912, 0.8561, 0.2912, 0.2738, 0.3435, 0.2738, 0.3435, 0.8561, 0.5549, 0.5959, 0.5549, 0.5436, 0.7833, 0.5436, 0.7833, 0.5959, 0.5549, 0.4789, 0.5091, 0.4405, 0.5507, 0.4405, 0.1818, 0.228, 0.1361, 0.1896, 0.1818, 0.1439, 0.2265, 0.1439, 0.2722, 0.1896, 0.2265, 0.228, 0.8572, 0.1032, 0.8572, 0.1555, 0.6287, 0.1555, 0.6287, 0.1032, 0.4528, 0.8561, 0.4986, 0.9018, 0.4986, 0.9541, 0.4528, 0.9998, 0.4081, 0.9998, 0.3624, 0.9541, 0.3624, 0.9018, 0.4081, 0.8561, 0.6287, 0.3756, 0.583, 0.4213, 0.5446, 0.4213, 0.4989, 0.3756, 0.4989, 0.3232, 0.5446, 0.2775, 0.583, 0.2775, 0.6287, 0.3232, 0.9029, 0.000156, 0.8572, 0.03855, 0.8631, 0.0001563, 0.5549, 0.8159, 0.5549, 0.7636, 0.7833, 0.7636, 0.7833, 0.8159, 0.4081, 0.228, 0.3624, 0.1896, 0.4081, 0.1439, 0.4528, 0.1439, 0.4986, 0.1896, 0.4528, 0.228, 0.8572, 0.2202, 0.9029, 0.2586, 0.8633, 0.2586, 0.1818, 0.8561, 0.1818, 0.228, 0.2265, 0.228, 0.2265, 0.8561, 0.06482, 0.8561, 0.06482, 0.2738, 0.1171, 0.2738, 0.1171, 0.8561, 0.5549, 0.4789, 0.5549, 0.5436, 0.4989, 0.5113, 0.8572, 0.1032, 0.8572, 0.03855, 0.9132, 0.07088, 0.5549, 0.5959, 0.5549, 0.6606, 0.4989, 0.6282, 0.8572, 0.2202, 0.8572, 0.1555, 0.9132, 0.1879, 0.06482, 0.2738, 0.06482, 0.8561, 0.000156, 0.8561, 0.000156, 0.228, 0.1818, 0.228, 0.1818, 0.8561, 0.1171, 0.8561, 0.1171, 0.2738, 0.2912, 0.2738, 0.2912, 0.8561, 0.2265, 0.8561, 0.2265, 0.228, 0.3435, 0.8561, 0.3435, 0.2738, 0.4081, 0.228, 0.4081, 0.8561, 0.9029, 0.4402, 0.8631, 0.4402, 0.8572, 0.3756, 0.6287, 0.2586, 0.8633, 0.2586, 0.8572, 0.3232, 0.6287, 0.3232, 0.5091, 0.699, 0.5543, 0.699, 0.5549, 0.7636, 0.7833, 0.8806, 0.5507, 0.8806, 0.5549, 0.8159, 0.7833, 0.8159, 0.8572, 0.2202, 0.6287, 0.2202, 0.6287, 0.1555, 0.8572, 0.1555, 0.6287, 0.03855, 0.8572, 0.03855, 0.8572, 0.1032, 0.6287, 0.1032, 0.7833, 0.5436, 0.5549, 0.5436, 0.5549, 0.4789, 0.7833, 0.4789, 0.5549, 0.5959, 0.7833, 0.5959, 0.7833, 0.6606, 0.5549, 0.6606, 0.4081, 0.8561, 0.4081, 0.228, 0.4528, 0.228, 0.4528, 0.8561, 0.5543, 0.699, 0.5549, 0.6606, 0.7833, 0.6606, 0.7833, 0.699, 0.5549, 0.7636, 0.5543, 0.699, 0.7833, 0.699, 0.7833, 0.7636, 0.8633, 0.2586, 0.6287, 0.2586, 0.6287, 0.2202, 0.8572, 0.2202, 0.8572, 0.3232, 0.8633, 0.2586, 0.9029, 0.2586, 0.5549, 0.8159, 0.5507, 0.8806, 0.5091, 0.8806, 0.5507, 0.4405, 0.7833, 0.4405, 0.7833, 0.4789, 0.5549, 0.4789, 0.8631, 0.0001563, 0.8572, 0.03855, 0.6287, 0.03855, 0.6287, 0.0001562, 0.8572, 0.3756, 0.8631, 0.4402, 0.6287, 0.4402, 0.6287, 0.3756])
me_cube_003.materials.append(mat_material_001)
me_cube_003.use_remesh_fix_poles = True
me_cube_003.use_remesh_preserve_attributes = False
me_cube_003.update()
me_cylinder_001 = bpy.data.meshes.new('Cylinder.001')
me_cylinder_001.from_pydata([(4.857e-09, 0.03844, -0.1414), (0.02078, 0.03234, -0.1414), (0.03497, 0.01597, -0.1414), (0.03805, -0.005471, -0.1414), (0.02905, -0.02518, -0.1414), (0.01083, -0.03689, -0.1414), (-0.01083, -0.03689, -0.1414), (-0.02905, -0.02518, -0.1414), (-0.03805, -0.005471, -0.1414), (-0.03497, 0.01597, -0.1414), (-0.02078, 0.03234, -0.1414), (4.639e-09, 0.04712, -0.1412), (0.02548, 0.03964, -0.1412), (0.04287, 0.01958, -0.1412), (0.04664, -0.006706, -0.1412), (0.03561, -0.03086, -0.1412), (0.01328, -0.04521, -0.1412), (-0.01328, -0.04521, -0.1412), (-0.03561, -0.03086, -0.1412), (-0.04664, -0.006706, -0.1412), (-0.04287, 0.01958, -0.1412), (-0.02548, 0.03964, -0.1412), (4.806e-09, 0.04174, -0.1412), (0.02257, 0.03511, -0.1412), (0.03797, 0.01734, -0.1412), (0.04131, -0.00594, -0.1412), (0.03154, -0.02733, -0.1412), (0.01176, -0.04005, -0.1412), (-0.01176, -0.04005, -0.1412), (-0.03154, -0.02733, -0.1412), (-0.04131, -0.00594, -0.1412), (-0.03797, 0.01734, -0.1412), (-0.02257, 0.03511, -0.1412), (4.806e-09, 0.04174, -0.1397), (0.02257, 0.03511, -0.1397), (0.03797, 0.01734, -0.1397), (0.04131, -0.00594, -0.1397), (0.03154, -0.02733, -0.1397), (0.01176, -0.04005, -0.1397), (-0.01176, -0.04005, -0.1397), (-0.03154, -0.02733, -0.1397), (-0.04131, -0.00594, -0.1397), (-0.03797, 0.01734, -0.1397), (-0.02257, 0.03511, -0.1397), (0.02548, 0.03964, 0.1418), (4.639e-09, 0.04712, 0.1418), (0.04287, 0.01958, 0.1418), (0.04664, -0.006706, 0.1418), (0.03561, -0.03086, 0.1418), (0.01328, -0.04521, 0.1418), (-0.01328, -0.04521, 0.1418), (-0.03561, -0.03086, 0.1418), (-0.04664, -0.006706, 0.1418), (-0.04287, 0.01958, 0.1418), (-0.02548, 0.03964, 0.1418), (0.02147, 0.0334, 0.1418), (4.869e-09, 0.0397, 0.1418), (0.03612, 0.01649, 0.1418), (0.0393, -0.005651, 0.1418), (0.03001, -0.026, 0.1418), (0.01119, -0.0381, 0.1418), (-0.01119, -0.0381, 0.1418), (-0.03001, -0.026, 0.1418), (-0.0393, -0.005651, 0.1418), (-0.03612, 0.01649, 0.1418), (-0.02147, 0.0334, 0.1418), (0.02147, 0.0334, 0.1399), (4.869e-09, 0.0397, 0.1399), (0.03612, 0.01649, 0.1399), (0.0393, -0.005651, 0.1399), (0.03001, -0.026, 0.1399), (0.01119, -0.0381, 0.1399), (-0.01119, -0.0381, 0.1399), (-0.03001, -0.026, 0.1399), (-0.0393, -0.005651, 0.1399), (-0.03612, 0.01649, 0.1399), (-0.02147, 0.0334, 0.1399), (0.008352, 0.013, 0.1404), (5.622e-09, 0.01545, 0.1404), (0.01405, 0.006417, 0.1404), (0.01529, -0.002198, 0.1404), (0.01167, -0.01012, 0.1404), (0.004352, -0.01482, 0.1404), (-0.004352, -0.01482, 0.1404), (-0.01167, -0.01012, 0.1404), (-0.01529, -0.002198, 0.1404), (-0.01405, 0.006417, 0.1404), (-0.008352, 0.013, 0.1404), (0.008352, 0.013, 0.1422), (5.532e-09, 0.01545, 0.1422), (0.01405, 0.006417, 0.1422), (0.01529, -0.002198, 0.1422), (0.01167, -0.01012, 0.1422), (0.004352, -0.01482, 0.1422), (-0.004352, -0.01482, 0.1422), (-0.01167, -0.01012, 0.1422), (-0.01529, -0.002198, 0.1422), (-0.01405, 0.006417, 0.1422), (-0.008352, 0.013, 0.1422), (0.005072, 0.007892, 0.1482), (5.72e-09, 0.009381, 0.1482), (0.008533, 0.003897, 0.1482), (0.009285, -0.001335, 0.1482), (0.00709, -0.006143, 0.1482), (0.002643, -0.009001, 0.1482), (-0.002643, -0.009001, 0.1482), (-0.00709, -0.006143, 0.1482), (-0.009285, -0.001335, 0.1482), (-0.008533, 0.003897, 0.1482), (-0.005072, 0.007892, 0.1482)], [], [(44, 12, 11, 45), (0, 1, 2, 3, 4, 5, 6, 7, 8, 9, 10), (70, 71, 60, 59), (45, 11, 21, 54), (50, 17, 16, 49), (69, 70, 59, 58), (76, 67, 56, 65), (68, 69, 58, 57), (52, 19, 18, 51), (47, 14, 13, 46), (75, 76, 65, 64), (66, 68, 57, 55), (74, 75, 64, 63), (67, 78, 77, 66), (86, 85, 96, 97), (79, 77, 88, 90), (82, 81, 92, 93), (85, 84, 95, 96), (77, 78, 89, 88), (78, 87, 98, 89), (81, 80, 91, 92), (84, 83, 94, 95), (87, 86, 97, 98), (80, 79, 90, 91), (83, 82, 93, 94), (38, 37, 26, 27), (37, 36, 25, 26), (33, 43, 32, 22), (36, 35, 24, 25), (43, 42, 31, 32), (23, 22, 11, 12), (24, 23, 12, 13), (25, 24, 13, 14), (26, 25, 14, 15), (27, 26, 15, 16), (28, 27, 16, 17), (29, 28, 17, 18), (30, 29, 18, 19), (31, 30, 19, 20), (32, 31, 20, 21), (22, 32, 21, 11), (39, 38, 27, 28), (40, 39, 28, 29), (41, 40, 29, 30), (34, 33, 22, 23), (42, 41, 30, 31), (35, 34, 23, 24), (1, 0, 33, 34), (2, 1, 34, 35), (3, 2, 35, 36), (4, 3, 36, 37), (5, 4, 37, 38), (6, 5, 38, 39), (7, 6, 39, 40), (8, 7, 40, 41), (9, 8, 41, 42), (10, 9, 42, 43), (0, 10, 43, 33), (56, 55, 44, 45), (55, 57, 46, 44), (57, 58, 47, 46), (58, 59, 48, 47), (59, 60, 49, 48), (60, 61, 50, 49), (61, 62, 51, 50), (62, 63, 52, 51), (63, 64, 53, 52), (64, 65, 54, 53), (65, 56, 45, 54), (48, 15, 14, 47), (53, 20, 19, 52), (71, 72, 61, 60), (46, 13, 12, 44), (72, 73, 62, 61), (51, 18, 17, 50), (73, 74, 63, 62), (67, 66, 55, 56), (49, 16, 15, 48), (54, 21, 20, 53), (66, 77, 79, 68), (68, 79, 80, 69), (69, 80, 81, 70), (70, 81, 82, 71), (71, 82, 83, 72), (72, 83, 84, 73), (73, 84, 85, 74), (74, 85, 86, 75), (75, 86, 87, 76), (76, 87, 78, 67), (99, 100, 109, 108, 107, 106, 105, 104, 103, 102, 101), (100, 99, 88, 89), (99, 101, 90, 88), (101, 102, 91, 90), (102, 103, 92, 91), (103, 104, 93, 92), (104, 105, 94, 93), (105, 106, 95, 94), (106, 107, 96, 95), (107, 108, 97, 96), (108, 109, 98, 97), (109, 100, 89, 98)])
_uv = me_cylinder_001.uv_layers.new(name='UVMap')
_uv.uv.foreach_set('vector', [0.3406, 0.8025, 0.3406, 0.1975, 0.3974, 0.1975, 0.3974, 0.8025, 0.8432, 0.3496, 0.801, 0.3688, 0.7552, 0.3623, 0.7202, 0.3319, 0.7072, 0.2875, 0.7202, 0.2431, 0.7552, 0.2128, 0.801, 0.2062, 0.8432, 0.2254, 0.8682, 0.2644, 0.8682, 0.3107, 0.7523, 0.01317, 0.7162, 0.04448, 0.7135, 0.04137, 0.7496, 0.01006, 0.3974, 0.8025, 0.3974, 0.1975, 0.4541, 0.1975, 0.4541, 0.8025, 0.05688, 0.8025, 0.05687, 0.1975, 0.1136, 0.1975, 0.1136, 0.8025, 0.8044, 0.004188, 0.7571, 0.01099, 0.7565, 0.006926, 0.8038, 0.0001212, 0.857, 0.1665, 0.8829, 0.1263, 0.8864, 0.1285, 0.8605, 0.1688, 0.8531, 0.0248, 0.8096, 0.004932, 0.8113, 0.001194, 0.8548, 0.02106, 0.5676, 0.8025, 0.5676, 0.1975, 0.6244, 0.1975, 0.6244, 0.8025, 0.2271, 0.8025, 0.2271, 0.1975, 0.2839, 0.1975, 0.2839, 0.8025, 0.8096, 0.1898, 0.8531, 0.17, 0.8548, 0.1737, 0.8113, 0.1936, 0.8829, 0.06845, 0.857, 0.02822, 0.8605, 0.026, 0.8864, 0.06623, 0.7571, 0.1838, 0.8044, 0.1906, 0.8038, 0.1946, 0.7565, 0.1878, 0.8844, 0.1213, 0.8346, 0.1067, 0.8346, 0.08808, 0.8844, 0.07347, 0.797, 0.1392, 0.7786, 0.1366, 0.7792, 0.1329, 0.7976, 0.1356, 0.8231, 0.06741, 0.8331, 0.08306, 0.83, 0.08506, 0.82, 0.06941, 0.7598, 0.07252, 0.7739, 0.06034, 0.7763, 0.06313, 0.7622, 0.07532, 0.7739, 0.1344, 0.7598, 0.1222, 0.7622, 0.1194, 0.7763, 0.1316, 0.8346, 0.08808, 0.8346, 0.1067, 0.8309, 0.1067, 0.8309, 0.08808, 0.8331, 0.1117, 0.8231, 0.1273, 0.82, 0.1253, 0.83, 0.1097, 0.7786, 0.05816, 0.797, 0.05552, 0.7976, 0.05918, 0.7792, 0.06183, 0.757, 0.1178, 0.7517, 0.09999, 0.7553, 0.09895, 0.7605, 0.1168, 0.8191, 0.1308, 0.8022, 0.1385, 0.8007, 0.1351, 0.8176, 0.1274, 0.8022, 0.05626, 0.8191, 0.06399, 0.8176, 0.06736, 0.8007, 0.05963, 0.7517, 0.09477, 0.757, 0.07692, 0.7605, 0.07796, 0.7553, 0.09581, 0.7133, 0.239, 0.6992, 0.2872, 0.6959, 0.2863, 0.7101, 0.2381, 0.6992, 0.2878, 0.7133, 0.336, 0.7101, 0.337, 0.6959, 0.2888, 0.8486, 0.3555, 0.8758, 0.3132, 0.8786, 0.315, 0.8515, 0.3573, 0.7136, 0.3365, 0.7516, 0.3694, 0.7494, 0.372, 0.7114, 0.3391, 0.876, 0.3126, 0.876, 0.2624, 0.8793, 0.2624, 0.8793, 0.3126, 0.5478, 0.02579, 0.5149, 0.06378, 0.5044, 0.059, 0.5416, 0.01611, 0.596, 0.01163, 0.5478, 0.02579, 0.5416, 0.01611, 0.596, 0.0001212, 0.6442, 0.02579, 0.596, 0.01163, 0.596, 0.0001212, 0.6505, 0.01611, 0.6772, 0.06378, 0.6442, 0.02579, 0.6505, 0.01611, 0.6876, 0.059, 0.6843, 0.1135, 0.6772, 0.06378, 0.6876, 0.059, 0.6957, 0.1152, 0.6634, 0.1593, 0.6843, 0.1135, 0.6957, 0.1152, 0.6721, 0.1668, 0.6211, 0.1864, 0.6634, 0.1593, 0.6721, 0.1668, 0.6244, 0.1975, 0.5709, 0.1864, 0.6211, 0.1864, 0.6244, 0.1975, 0.5676, 0.1975, 0.5286, 0.1593, 0.5709, 0.1864, 0.5676, 0.1975, 0.5199, 0.1668, 0.5077, 0.1135, 0.5286, 0.1593, 0.5199, 0.1668, 0.4963, 0.1152, 0.5149, 0.06378, 0.5077, 0.1135, 0.4963, 0.1152, 0.5044, 0.059, 0.7516, 0.2056, 0.7136, 0.2385, 0.7114, 0.236, 0.7494, 0.2031, 0.8019, 0.1982, 0.7522, 0.2054, 0.7517, 0.202, 0.8014, 0.1949, 0.8482, 0.2192, 0.8025, 0.1983, 0.8039, 0.1952, 0.8496, 0.2161, 0.8025, 0.3767, 0.8482, 0.3559, 0.8496, 0.3589, 0.8039, 0.3798, 0.8758, 0.2618, 0.8486, 0.2196, 0.8515, 0.2177, 0.8786, 0.26, 0.7522, 0.3697, 0.8019, 0.3768, 0.8014, 0.3802, 0.7517, 0.373, 0.801, 0.3688, 0.8432, 0.3496, 0.8482, 0.3559, 0.8025, 0.3767, 0.7552, 0.3623, 0.801, 0.3688, 0.8019, 0.3768, 0.7522, 0.3697, 0.7202, 0.3319, 0.7552, 0.3623, 0.7516, 0.3694, 0.7136, 0.3365, 0.7072, 0.2875, 0.7202, 0.3319, 0.7133, 0.336, 0.6992, 0.2878, 0.7202, 0.2431, 0.7072, 0.2875, 0.6992, 0.2872, 0.7133, 0.239, 0.7552, 0.2128, 0.7202, 0.2431, 0.7136, 0.2385, 0.7516, 0.2056, 0.801, 0.2062, 0.7552, 0.2128, 0.7522, 0.2054, 0.8019, 0.1982, 0.8432, 0.2254, 0.801, 0.2062, 0.8025, 0.1983, 0.8482, 0.2192, 0.8682, 0.2644, 0.8432, 0.2254, 0.8486, 0.2196, 0.8758, 0.2618, 0.8682, 0.3107, 0.8682, 0.2644, 0.876, 0.2624, 0.876, 0.3126, 0.8432, 0.3496, 0.8682, 0.3107, 0.8758, 0.3132, 0.8486, 0.3555, 0.5188, 0.9344, 0.5501, 0.9706, 0.5416, 0.9839, 0.5044, 0.941, 0.5501, 0.9706, 0.596, 0.984, 0.596, 0.9999, 0.5416, 0.9839, 0.596, 0.984, 0.6419, 0.9706, 0.6505, 0.9839, 0.596, 0.9999, 0.6419, 0.9706, 0.6732, 0.9344, 0.6876, 0.941, 0.6505, 0.9839, 0.6732, 0.9344, 0.68, 0.8871, 0.6957, 0.8848, 0.6876, 0.941, 0.68, 0.8871, 0.6601, 0.8436, 0.6721, 0.8332, 0.6957, 0.8848, 0.6601, 0.8436, 0.6199, 0.8177, 0.6244, 0.8025, 0.6721, 0.8332, 0.6199, 0.8177, 0.5721, 0.8177, 0.5676, 0.8025, 0.6244, 0.8025, 0.5721, 0.8177, 0.5319, 0.8436, 0.5199, 0.8332, 0.5676, 0.8025, 0.5319, 0.8436, 0.512, 0.8871, 0.4963, 0.8848, 0.5199, 0.8332, 0.512, 0.8871, 0.5188, 0.9344, 0.5044, 0.941, 0.4963, 0.8848, 0.1704, 0.8025, 0.1704, 0.1975, 0.2271, 0.1975, 0.2271, 0.8025, 0.5109, 0.8025, 0.5109, 0.1975, 0.5676, 0.1975, 0.5676, 0.8025, 0.7134, 0.04888, 0.6999, 0.09476, 0.6959, 0.0936, 0.7094, 0.04773, 0.2839, 0.8025, 0.2839, 0.1975, 0.3406, 0.1975, 0.3406, 0.8025, 0.6999, 0.1, 0.7134, 0.1459, 0.7094, 0.147, 0.6959, 0.1012, 0.0001264, 0.8025, 0.0001212, 0.1975, 0.05687, 0.1975, 0.05688, 0.8025, 0.7162, 0.1503, 0.7523, 0.1816, 0.7496, 0.1847, 0.7135, 0.1534, 0.8844, 0.1213, 0.8844, 0.07347, 0.8885, 0.07347, 0.8885, 0.1213, 0.1136, 0.8025, 0.1136, 0.1975, 0.1704, 0.1975, 0.1704, 0.8025, 0.4541, 0.8025, 0.4541, 0.1975, 0.5109, 0.1975, 0.5109, 0.8025, 0.8829, 0.06845, 0.8331, 0.08306, 0.8231, 0.06741, 0.857, 0.02822, 0.8531, 0.0248, 0.8191, 0.06399, 0.8022, 0.05626, 0.8096, 0.004932, 0.8044, 0.004188, 0.797, 0.05552, 0.7786, 0.05816, 0.7571, 0.01099, 0.7523, 0.01317, 0.7739, 0.06034, 0.7598, 0.07252, 0.7162, 0.04448, 0.7134, 0.04888, 0.757, 0.07692, 0.7517, 0.09477, 0.6999, 0.09476, 0.6999, 0.1, 0.7517, 0.09999, 0.757, 0.1178, 0.7134, 0.1459, 0.7162, 0.1503, 0.7598, 0.1222, 0.7739, 0.1344, 0.7523, 0.1816, 0.7571, 0.1838, 0.7786, 0.1366, 0.797, 0.1392, 0.8044, 0.1906, 0.8096, 0.1898, 0.8022, 0.1385, 0.8191, 0.1308, 0.8531, 0.17, 0.857, 0.1665, 0.8231, 0.1273, 0.8331, 0.1117, 0.8829, 0.1263, 0.8129, 0.09173, 0.8129, 0.103, 0.8068, 0.1125, 0.7965, 0.1172, 0.7853, 0.1156, 0.7768, 0.1082, 0.7736, 0.09738, 0.7768, 0.08654, 0.7853, 0.07914, 0.7965, 0.07753, 0.8068, 0.08223, 0.8129, 0.103, 0.8129, 0.09173, 0.8309, 0.08808, 0.8309, 0.1067, 0.8129, 0.09173, 0.8068, 0.08223, 0.82, 0.06941, 0.83, 0.08506, 0.8068, 0.08223, 0.7965, 0.07753, 0.8007, 0.05963, 0.8176, 0.06736, 0.7965, 0.07753, 0.7853, 0.07914, 0.7792, 0.06183, 0.7976, 0.05918, 0.7853, 0.07914, 0.7768, 0.08654, 0.7622, 0.07532, 0.7763, 0.06313, 0.7768, 0.08654, 0.7736, 0.09738, 0.7553, 0.09581, 0.7605, 0.07796, 0.7736, 0.09738, 0.7768, 0.1082, 0.7605, 0.1168, 0.7553, 0.09895, 0.7768, 0.1082, 0.7853, 0.1156, 0.7763, 0.1316, 0.7622, 0.1194, 0.7853, 0.1156, 0.7965, 0.1172, 0.7976, 0.1356, 0.7792, 0.1329, 0.7965, 0.1172, 0.8068, 0.1125, 0.8176, 0.1274, 0.8007, 0.1351, 0.8068, 0.1125, 0.8129, 0.103, 0.83, 0.1097, 0.82, 0.1253])
me_cylinder_001.materials.append(mat_material_001)
me_cylinder_001.use_remesh_fix_poles = True
me_cylinder_001.use_remesh_preserve_attributes = False
me_cylinder_001.update()

# ---- objects
ob_station = bpy.data.objects.new('station', me_cube_002)
ob_switch_base = bpy.data.objects.new('switch_base', me_cylinder)
ob_swith_handel = bpy.data.objects.new('swith_handel', me_cube_003)
ob_cylinder = bpy.data.objects.new('Cylinder', me_cylinder_001)

# ---- transforms, parenting, visibility, modifiers, constraints
ob_station.location = (0.0, 0.0, 0.0)
ob_switch_base.location = (0.01258, 0.3565, 1.021)
ob_swith_handel.location = (-1.137e-10, 0.3565, 1.148)
ob_cylinder.location = (-4.639e-09, 0.6304, 0.5144)

# ---- collection membership
col_collection.objects.link(ob_station)
col_collection.objects.link(ob_switch_base)
col_collection.objects.link(ob_swith_handel)
col_collection.objects.link(ob_cylinder)

# ---- scene / render settings (as saved in the file)
scene.frame_start = 1; scene.frame_end = 250; scene.frame_set(1)
scene.render.engine = 'BLENDER_EEVEE_NEXT'
scene.cycles.use_denoising = False
scene.cycles.samples = 128
scene.cycles.sampling_pattern = 'TABULATED_SOBOL'
scene.cycles.use_adaptive_sampling = False
scene.cycles.use_light_tree = False
scene.view_settings.view_transform = 'Filmic'
bpy.context.view_layer.update()

# ---- added for rendering (the .blend has no active camera and no usable light): camera, sun
cam_auto = bpy.data.cameras.new('AutoCamera')
cam_auto.lens = 50.0
cam_auto.sensor_width = 36.0
cam_auto.clip_end = 1000.0
ob_auto_camera = bpy.data.objects.new('AutoCamera', cam_auto)
scene.collection.objects.link(ob_auto_camera)
ob_auto_camera.location = (1.40654, -1.4315, 1.73675)
ob_auto_camera.rotation_euler = (1.09748, -7.21219e-08, 0.694738)
scene.camera = ob_auto_camera
light_auto_sun = bpy.data.lights.new('AutoSun', 'SUN')
light_auto_sun.energy = 3.0
light_auto_sun.angle = 0.0523599
ob_auto_sun = bpy.data.objects.new('AutoSun', light_auto_sun)
scene.collection.objects.link(ob_auto_sun)
ob_auto_sun.rotation_euler = (0.872665, 0.174533, 0.523599)
bpy.context.view_layer.update()
